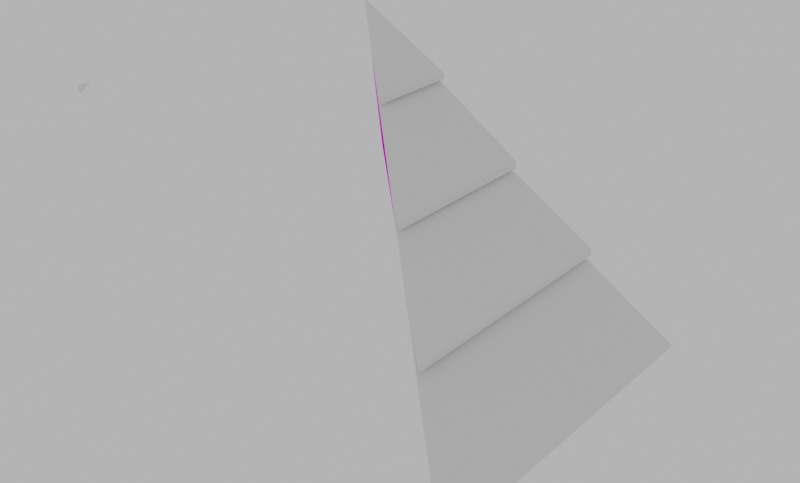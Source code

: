 # Source: Modular_Log_Cabin_Roof_Corner_02.blend  (saved by Blender 2.92.15; exported with 4.5.12 LTS)
import bpy
from mathutils import Matrix  # noqa: F401  (used for matrix-valued properties, if any)

bpy.ops.wm.read_factory_settings(use_empty=True)
scene = bpy.context.scene
scene.name = 'Scene'

# ---- images (referenced by path relative to the original .blend; pixels are not part of the script)
import os
ASSET_DIR = os.environ.get("B2B_ASSET_DIR", "")  # directory of the original .blend (textures are referenced by path, not embedded)
HERE = os.path.dirname(os.path.abspath(__file__))  # packed textures are extracted next to this script under _unpacked/

def load_image(name, relpath, width, height, colorspace="sRGB"):
    """Load a texture the original file referenced (path relative to the .blend, or extracted next to this script)."""
    p = next((c for c in (os.path.join(HERE, relpath), os.path.join(ASSET_DIR, relpath)) if relpath and os.path.exists(c)), "")
    if p:
        img = bpy.data.images.load(p, check_existing=True)
        img.name = name
    else:  # same state as the original file: an image datablock whose file is absent (Cycles renders it pink)
        img = bpy.data.images.new(name, width, height)
        img.source = "FILE"
        img.filepath = "//" + (relpath or name)
    img.colorspace_settings.name = colorspace
    return img
img_922f145fcca2d4dd87186af3a90c8d3a_jpg_003 = load_image('922f145fcca2d4dd87186af3a90c8d3a.jpg.003', '922f145fcca2d4dd87186af3a90c8d3a.jpg', 1024, 1024, 'sRGB')
img_mytree_pinus_rings_png_004 = load_image('MyTree_Pinus_Rings.png.004', 'MyTree_Pinus_Rings.png', 1024, 1024, 'sRGB')
img_922f145fcca2d4dd87186af3a90c8d3a_jpg_010 = load_image('922f145fcca2d4dd87186af3a90c8d3a.jpg.010', '922f145fcca2d4dd87186af3a90c8d3a.jpg', 1024, 1024, 'sRGB')
img_mytree_pinus_rings_png_011 = load_image('MyTree_Pinus_Rings.png.011', 'MyTree_Pinus_Rings.png', 1024, 1024, 'sRGB')

# ---- materials (node trees are filled in below, after node groups)
mat_enviroment__tree_01_bark_002 = bpy.data.materials.new('[Enviroment] Tree_01_Bark.002')
mat_enviroment__tree_01_bark_002.use_transparent_shadow = False
mat_enviroment__tree_01_woodrings_002 = bpy.data.materials.new('[Enviroment] Tree_01_WoodRings.002')
mat_enviroment__tree_01_woodrings_002.use_transparent_shadow = False
mat_enviroment__tree_01_bark_003 = bpy.data.materials.new('[Enviroment] Tree_01_Bark.003')
mat_enviroment__tree_01_bark_003.use_transparent_shadow = False
mat_enviroment__tree_01_woodrings_001 = bpy.data.materials.new('[Enviroment] Tree_01_WoodRings.001')
mat_enviroment__tree_01_woodrings_001.use_transparent_shadow = False

# ---- material node trees
mat_enviroment__tree_01_bark_002.use_nodes = True; mat_enviroment__tree_01_bark_002.node_tree.nodes.clear()
_N = mat_enviroment__tree_01_bark_002.node_tree.nodes; _L = mat_enviroment__tree_01_bark_002.node_tree.links
n0 = _N.new('ShaderNodeBsdfPrincipled'); n0.name = 'Principled BSDF'; n0.location = (10, 300)
n0.distribution = 'GGX'
n0.subsurface_method = 'BURLEY'
n0.inputs[2].default_value = 1.0
n0.inputs[3].default_value = 1.45
n0.inputs[13].default_value = 0.1955
n0.inputs[19].default_value = 0.1239
n0.inputs[20].default_value = 1.0
n0.inputs[27].default_value = (0.0, 0.0, 0.0, 1.0)
n0.inputs[28].default_value = 1.0
n1 = _N.new('ShaderNodeOutputMaterial'); n1.name = 'Material Output'; n1.location = (300, 300)
n2 = _N.new('ShaderNodeTexImage'); n2.name = 'Image Texture'; n2.location = (-327, 296)
n2.image = img_922f145fcca2d4dd87186af3a90c8d3a_jpg_003
_L.new(n0.outputs[0], n1.inputs[0])
_L.new(n2.outputs[0], n0.inputs[0])
n1.is_active_output = True
mat_enviroment__tree_01_woodrings_002.use_nodes = True; mat_enviroment__tree_01_woodrings_002.node_tree.nodes.clear()
_N = mat_enviroment__tree_01_woodrings_002.node_tree.nodes; _L = mat_enviroment__tree_01_woodrings_002.node_tree.links
n0 = _N.new('ShaderNodeBsdfPrincipled'); n0.name = 'Principled BSDF'; n0.location = (10, 300)
n0.distribution = 'GGX'
n0.subsurface_method = 'BURLEY'
n0.inputs[2].default_value = 1.0
n0.inputs[3].default_value = 1.45
n0.inputs[13].default_value = 0.0
n0.inputs[19].default_value = 0.25
n0.inputs[20].default_value = 0.5709
n0.inputs[27].default_value = (0.0, 0.0, 0.0, 1.0)
n0.inputs[28].default_value = 1.0
n1 = _N.new('ShaderNodeOutputMaterial'); n1.name = 'Material Output'; n1.location = (300, 300)
n2 = _N.new('ShaderNodeTexImage'); n2.name = 'Image Texture'; n2.location = (-381, 242)
n2.image = img_mytree_pinus_rings_png_004
_L.new(n0.outputs[0], n1.inputs[0])
_L.new(n2.outputs[0], n0.inputs[0])
n1.is_active_output = True
mat_enviroment__tree_01_bark_003.use_nodes = True; mat_enviroment__tree_01_bark_003.node_tree.nodes.clear()
_N = mat_enviroment__tree_01_bark_003.node_tree.nodes; _L = mat_enviroment__tree_01_bark_003.node_tree.links
n0 = _N.new('ShaderNodeBsdfPrincipled'); n0.name = 'Principled BSDF'; n0.location = (10, 300)
n0.distribution = 'GGX'
n0.subsurface_method = 'BURLEY'
n0.inputs[2].default_value = 1.0
n0.inputs[3].default_value = 1.45
n0.inputs[13].default_value = 0.1955
n0.inputs[19].default_value = 0.1239
n0.inputs[20].default_value = 1.0
n0.inputs[27].default_value = (0.0, 0.0, 0.0, 1.0)
n0.inputs[28].default_value = 1.0
n1 = _N.new('ShaderNodeOutputMaterial'); n1.name = 'Material Output'; n1.location = (300, 300)
n2 = _N.new('ShaderNodeTexImage'); n2.name = 'Image Texture'; n2.location = (-327, 296)
n2.image = img_922f145fcca2d4dd87186af3a90c8d3a_jpg_010
_L.new(n0.outputs[0], n1.inputs[0])
_L.new(n2.outputs[0], n0.inputs[0])
n1.is_active_output = True
mat_enviroment__tree_01_woodrings_001.use_nodes = True; mat_enviroment__tree_01_woodrings_001.node_tree.nodes.clear()
_N = mat_enviroment__tree_01_woodrings_001.node_tree.nodes; _L = mat_enviroment__tree_01_woodrings_001.node_tree.links
n0 = _N.new('ShaderNodeBsdfPrincipled'); n0.name = 'Principled BSDF'; n0.location = (10, 300)
n0.distribution = 'GGX'
n0.subsurface_method = 'BURLEY'
n0.inputs[2].default_value = 1.0
n0.inputs[3].default_value = 1.45
n0.inputs[13].default_value = 0.0
n0.inputs[19].default_value = 0.25
n0.inputs[20].default_value = 0.5709
n0.inputs[27].default_value = (0.0, 0.0, 0.0, 1.0)
n0.inputs[28].default_value = 1.0
n1 = _N.new('ShaderNodeOutputMaterial'); n1.name = 'Material Output'; n1.location = (300, 300)
n2 = _N.new('ShaderNodeTexImage'); n2.name = 'Image Texture'; n2.location = (-381, 242)
n2.image = img_mytree_pinus_rings_png_011
_L.new(n0.outputs[0], n1.inputs[0])
_L.new(n2.outputs[0], n0.inputs[0])
n1.is_active_output = True

# ---- world
world_world = bpy.data.worlds.new('World'); scene.world = world_world
world_world.use_nodes = True; world_world.node_tree.nodes.clear()
_N = world_world.node_tree.nodes; _L = world_world.node_tree.links
n0 = _N.new('ShaderNodeOutputWorld'); n0.name = 'World Output'; n0.location = (300, 300)
n1 = _N.new('ShaderNodeBackground'); n1.name = 'Background'; n1.location = (10, 300)
n1.inputs[0].default_value = (0.5277, 0.5277, 0.5277, 1.0)
_L.new(n1.outputs[0], n0.inputs[0])
n0.is_active_output = True
world_world.color = (0.05088, 0.05088, 0.05088)
world_world.use_sun_shadow = False
world_world.sun_shadow_jitter_overblur = 0.0

# ---- meshes
me_circle_056 = bpy.data.meshes.new('Circle.056')
me_circle_056.from_pydata([(0.6757, -0.5851, -0.7117), (0.5631, -0.6946, -0.6328), (0.6, -0.7802, -0.4372), (0.7192, -0.7462, -0.3295), (0.8357, -0.6311, -0.334), (0.8463, -0.4841, -0.4492), (0.7715, -0.4606, -0.6218), (-0.9674, 0.8985, 0.5373), (-1.062, 0.7356, 0.6089), (-1.058, 0.6837, 0.7566), (-0.8816, 0.6951, 0.8703), (-0.7878, 0.8411, 0.877), (-0.7593, 0.9548, 0.7512), (-0.8378, 0.9744, 0.6045), (1.564, -1.654, -1.244), (1.66, -1.743, -1.328), (1.641, -1.742, -1.264), (1.595, -1.699, -1.224), (1.611, -1.652, -1.285), (1.649, -1.688, -1.319), (1.247, -0.9292, -0.9367), (1.154, -0.8485, -0.857), (1.199, -0.9343, -0.9369), (1.155, -0.8993, -0.9022), (1.206, -0.8807, -0.8433), (1.257, -0.9245, -0.8846), (0.8148, -0.8348, -0.4074), (0.8172, -0.7839, -0.3847), (0.7721, -0.7448, -0.3482), (0.7179, -0.7811, -0.372), (0.7622, -0.8264, -0.4153), (-0.5034, 0.3562, 0.6014), (-0.6139, 0.4557, 0.6862), (-0.4956, 0.4053, 0.6213), (-0.5514, 0.4608, 0.6668), (-0.6227, 0.4082, 0.6232), (-0.5766, 0.3649, 0.5855), (-0.7179, 0.8646, 0.5351), (-0.7229, 0.8886, 0.601), (-0.7759, 0.9355, 0.6404), (-0.8455, 0.9033, 0.5682), (-0.7881, 0.8531, 0.5248), (-1.184, 1.19, 1.107), (-1.091, 1.111, 1.031), (-1.147, 1.198, 1.051), (-1.103, 1.164, 1.012), (-1.142, 1.101, 1.058), (-1.18, 1.133, 1.09), (-1.394, 1.045, 0.923), (-1.279, 0.9407, 0.8268), (-1.364, 0.9972, 0.9426), (-1.302, 0.9369, 0.8939), (-1.277, 1.018, 0.8237), (-1.328, 1.07, 0.8652), (-1.374, 1.031, 0.905), (-1.358, 0.9957, 0.9188), (-1.316, 0.9532, 0.8851), (-1.298, 0.9602, 0.8399), (-1.298, 1.011, 0.8362), (-1.333, 1.047, 0.8647), (-1.372, 1.024, 0.8961), (-1.362, 0.9923, 0.9013), (-1.33, 0.9593, 0.8755), (-1.308, 0.9646, 0.8415), (-1.315, 1.005, 0.8368), (-1.342, 1.033, 0.8585), (-0.7388, 0.8826, 0.5475), (-0.7401, 0.9014, 0.5894), (-0.7746, 0.9322, 0.615), (-0.8127, 0.9536, 0.6105), (-0.8203, 0.9118, 0.5662), (-0.7832, 0.879, 0.5383), (-0.7444, 0.8909, 0.5503), (-0.7459, 0.9101, 0.582), (-0.773, 0.9342, 0.6021), (-0.8052, 0.9494, 0.602), (-0.809, 0.9179, 0.5634), (-0.7802, 0.8923, 0.5416), (-1.159, 1.175, 1.094), (-1.134, 1.178, 1.064), (-1.11, 1.16, 1.043), (-1.104, 1.128, 1.049), (-1.131, 1.124, 1.07), (-1.152, 1.141, 1.087), (-0.5244, 0.37, 0.6174), (-0.5208, 0.3989, 0.6347), (-0.5546, 0.4319, 0.6626), (-0.5947, 0.4333, 0.6719), (-0.598, 0.3991, 0.6361), (-0.5709, 0.3736, 0.6139), (0.7928, -0.8232, -0.3762), (0.7929, -0.7989, -0.3612), (0.7716, -0.7799, -0.3447), (0.7438, -0.7772, -0.3373), (0.7441, -0.7985, -0.3568), (0.765, -0.8205, -0.376), (1.619, -1.73, -1.317), (1.604, -1.73, -1.285), (1.583, -1.711, -1.267), (1.569, -1.684, -1.273), (1.591, -1.686, -1.298), (1.608, -1.702, -1.314), (1.233, -0.891, -0.9291), (1.209, -0.8878, -0.9306), (1.191, -0.8728, -0.9159), (1.187, -0.8517, -0.8901), (1.216, -0.864, -0.8872), (1.238, -0.8823, -0.9047), (-1.803, 1.557, 1.389), (-1.714, 1.658, 1.388), (-1.704, 1.661, 1.397), (-1.797, 1.508, 1.453), (-1.686, 1.609, 1.479), (1.985, -1.911, -1.404), (2.003, -1.981, -1.303), (2.086, -1.797, -1.405), (2.105, -1.874, -1.295), (2.111, -1.848, -1.316), (2.085, -1.787, -1.408), (-1.762, 1.625, 1.264), (-1.725, 1.593, 1.174), (-1.825, 1.471, 1.425), (-1.801, 1.38, 1.394), (-1.811, 1.44, 1.247), (-1.831, 1.511, 1.325), (-1.79, 1.512, 1.228), (-1.82, 1.55, 1.315), (-1.688, 1.63, 1.206), (-1.722, 1.664, 1.298), (-1.661, 1.683, 1.314), (-1.581, 1.664, 1.234), (-1.543, 1.667, 1.344), (-1.636, 1.685, 1.385), (-1.613, 1.676, 1.406), (-1.516, 1.656, 1.37), (-1.784, 1.405, 1.439), (-1.811, 1.491, 1.462), (-1.646, 1.403, 1.504), (-1.707, 1.489, 1.511), (-1.547, 1.538, 1.502), (-1.638, 1.583, 1.51), (-1.552, 1.565, 1.49), (-1.643, 1.605, 1.5), (1.952, -1.763, -1.463), (1.888, -1.697, -1.435), (1.917, -1.687, -1.447), (1.899, -1.902, -1.437), (1.953, -1.978, -1.32), (1.813, -1.91, -1.214), (1.803, -1.85, -1.361), (1.903, -1.9, -1.441), (1.83, -1.885, -1.169), (2.001, -1.983, -1.301), (2.031, -1.927, -1.199), (1.968, -1.887, -1.105), (2.117, -1.709, -1.3), (2.098, -1.634, -1.239), (2.067, -1.752, -1.106), (2.097, -1.859, -1.202), (2.061, -1.725, -1.118), (2.099, -1.839, -1.195), (2.09, -1.648, -1.238), (2.121, -1.744, -1.284), (1.926, -1.66, -1.402), (1.999, -1.739, -1.454), (2.033, -1.626, -1.374), (2.041, -1.67, -1.41), (2.071, -1.623, -1.264), (2.093, -1.704, -1.384)], [], [(46, 43, 81, 82), (53, 52, 58, 59), (37, 41, 71, 66), (36, 31, 84, 89), (24, 25, 107, 106), (16, 17, 98, 97), (27, 91, 90, 26), (59, 65, 60, 54), (51, 56, 57, 49), (50, 48, 54, 55), (53, 59, 54, 48), (52, 49, 57, 58), (51, 50, 55, 56), (63, 60, 65, 64), (57, 63, 64, 58), (56, 55, 61, 62), (58, 64, 65, 59), (56, 62, 63, 57), (55, 54, 60, 61), (66, 71, 77, 72), (40, 13, 69, 70), (38, 67, 68, 39), (40, 70, 71, 41), (39, 68, 69, 13), (38, 37, 66, 67), (72, 77, 76, 75), (70, 69, 75, 76), (67, 73, 74, 68), (70, 76, 77, 71), (68, 74, 75, 69), (67, 66, 72, 73), (78, 83, 82, 81), (44, 79, 80, 45), (46, 82, 83, 47), (43, 45, 80, 81), (44, 42, 78, 79), (47, 83, 78, 42), (84, 87, 88, 89), (35, 88, 87, 32), (34, 86, 85, 33), (35, 36, 89, 88), (34, 32, 87, 86), (33, 85, 84, 31), (90, 93, 94, 95), (30, 26, 90, 95), (29, 94, 93, 3), (28, 92, 91, 27), (29, 30, 95, 94), (28, 3, 93, 92), (96, 99, 100, 101), (18, 19, 101, 100), (17, 14, 99, 98), (16, 97, 96, 15), (19, 15, 96, 101), (18, 100, 99, 14), (102, 105, 106, 107), (23, 21, 105, 104), (20, 22, 103, 102), (20, 102, 107, 25), (24, 106, 105, 21), (23, 104, 103, 22), (93, 90, 91, 92), (99, 96, 97, 98), (105, 102, 103, 104), (87, 84, 85, 86), (72, 75, 74, 73), (81, 80, 79, 78), (63, 62, 61, 60), (128, 119, 126, 108, 109), (122, 9, 10, 137, 135), (120, 7, 8, 49, 52, 53, 48, 123, 125), (126, 124, 121, 136, 111, 108), (12, 13, 130, 131, 134), (132, 110, 112, 142, 133), (10, 11, 43, 46, 47, 42, 139, 137), (8, 9, 122, 123, 48, 50, 51, 49), (132, 129, 128, 109, 110), (42, 44, 45, 43, 11, 12, 134, 141, 139), (111, 136, 138, 140, 142, 112), (112, 110, 109, 108, 111), (115, 113, 146, 143, 164, 118), (29, 3, 2, 148, 151, 154, 26, 30), (2, 1, 14, 17, 16, 15, 149, 148), (114, 116, 158, 153, 152), (118, 164, 166, 168), (165, 20, 25, 24, 21, 6, 5, 156, 167), (159, 4, 3, 28, 27, 26, 154, 157), (115, 118, 168, 155, 162, 117), (113, 115, 117, 116, 114), (149, 15, 19, 18, 14, 1, 0, 144, 145), (161, 156, 5, 4, 159), (158, 116, 117, 162, 160), (125, 123, 124, 126), (123, 122, 121, 124), (120, 125, 126, 119), (130, 127, 128, 129), (119, 128, 127, 120), (134, 131, 132, 133), (131, 130, 129, 132), (135, 137, 138, 136), (137, 139, 140, 138), (139, 141, 142, 140), (122, 135, 136, 121), (141, 134, 133, 142), (13, 7, 120, 127, 130), (148, 149, 150, 147), (154, 151, 152, 153), (151, 148, 147, 152), (161, 159, 160, 162), (159, 157, 158, 160), (153, 158, 157, 154), (156, 161, 162, 155), (163, 165, 166, 164), (165, 167, 168, 166), (164, 143, 144, 163), (155, 168, 167, 156), (144, 0, 6, 21, 23, 22, 20, 165, 163), (11, 4, 5, 12), (12, 5, 6, 37, 38, 39, 13), (9, 2, 3, 31, 36, 35, 32, 10), (7, 0, 1, 8), (31, 3, 4, 11, 10, 32, 34, 33), (8, 1, 2, 9), (37, 6, 0, 7, 13, 40, 41), (147, 150, 114, 152), (146, 113, 114), (150, 146, 114), (149, 145, 150), (145, 146, 150), (145, 144, 146), (144, 143, 146)])
me_circle_056.polygons.foreach_set('material_index', [1, 1, 1, 1, 1, 1, 1, 1, 1, 1, 1, 1, 1, 1, 1, 1, 1, 1, 1, 1, 1, 1, 1, 1, 1, 1, 1, 1, 1, 1, 1, 1, 1, 1, 1, 1, 1, 1, 1, 1, 1, 1, 1, 1, 1, 1, 1, 1, 1, 1, 1, 1, 1, 1, 1, 1, 1, 1, 1, 1, 1, 1, 1, 1, 1, 1, 1, 1, 1, 0, 0, 1, 0, 1, 0, 0, 1, 0, 1, 1, 1, 0, 0, 1, 1, 0, 0, 1, 1, 0, 0, 1, 1, 1, 1, 1, 1, 1, 1, 1, 1, 1, 1, 1, 0, 1, 1, 1, 1, 1, 1, 1, 1, 1, 1, 1, 0, 0, 0, 0, 0, 0, 0, 0, 1, 1, 1, 1, 1, 1, 1])
_uv = me_circle_056.uv_layers.new(name='UVMap')
_uv.uv.foreach_set('vector', [0.4359, 0.4814, 0.4906, 0.4505, 0.4914, 0.4679, 0.4567, 0.4873, 0.4331, 0.5298, 0.4393, 0.4786, 0.4555, 0.4867, 0.4516, 0.5228, 0.4877, 0.4283, 0.5651, 0.4652, 0.5484, 0.4725, 0.4924, 0.4501, 0.4201, 0.4768, 0.4986, 0.4349, 0.4947, 0.4571, 0.4414, 0.4842, 0.4069, 0.5363, 0.4071, 0.4602, 0.4402, 0.4762, 0.4408, 0.518, 0.5815, 0.4663, 0.5876, 0.5433, 0.5551, 0.5225, 0.5517, 0.4787, 0.5603, 0.4684, 0.5298, 0.482, 0.4863, 0.4589, 0.4838, 0.4288, 0.4516, 0.5228, 0.4599, 0.5184, 0.5, 0.541, 0.5007, 0.5479, 0.552, 0.481, 0.5376, 0.4883, 0.4982, 0.4683, 0.5011, 0.4504, 0.5519, 0.5434, 0.5058, 0.5693, 0.5007, 0.5479, 0.536, 0.532, 0.4331, 0.5298, 0.4516, 0.5228, 0.5007, 0.5479, 0.5058, 0.5693, 0.4393, 0.4786, 0.5011, 0.4504, 0.4982, 0.4683, 0.4555, 0.4867, 0.552, 0.481, 0.5519, 0.5434, 0.536, 0.532, 0.5376, 0.4883, 0.4979, 0.4735, 0.5, 0.541, 0.4599, 0.5184, 0.4629, 0.4901, 0.4982, 0.4683, 0.4979, 0.4735, 0.4629, 0.4901, 0.4555, 0.4867, 0.5376, 0.4883, 0.536, 0.532, 0.5283, 0.5259, 0.5302, 0.4914, 0.4555, 0.4867, 0.4629, 0.4901, 0.4599, 0.5184, 0.4516, 0.5228, 0.5376, 0.4883, 0.5302, 0.4914, 0.4979, 0.4735, 0.4982, 0.4683, 0.536, 0.532, 0.5007, 0.5479, 0.5, 0.541, 0.5283, 0.5259, 0.4924, 0.4501, 0.5484, 0.4725, 0.5423, 0.4747, 0.4936, 0.4561, 0.5716, 0.5264, 0.4786, 0.5864, 0.4847, 0.553, 0.5525, 0.516, 0.4165, 0.471, 0.4411, 0.4775, 0.4402, 0.5212, 0.4135, 0.5348, 0.5716, 0.5264, 0.5525, 0.516, 0.5484, 0.4725, 0.5651, 0.4652, 0.4135, 0.5348, 0.4402, 0.5212, 0.4847, 0.553, 0.4786, 0.5864, 0.4165, 0.471, 0.4877, 0.4283, 0.4924, 0.4501, 0.4411, 0.4775, 0.4936, 0.4561, 0.5423, 0.4747, 0.5453, 0.5108, 0.4874, 0.5423, 0.5525, 0.516, 0.4847, 0.553, 0.4874, 0.5423, 0.5453, 0.5108, 0.4411, 0.4775, 0.4521, 0.4789, 0.4518, 0.5149, 0.4402, 0.5212, 0.5525, 0.516, 0.5453, 0.5108, 0.5423, 0.4747, 0.5484, 0.4725, 0.4402, 0.5212, 0.4518, 0.5149, 0.4874, 0.5423, 0.4847, 0.553, 0.4411, 0.4775, 0.4924, 0.4501, 0.4936, 0.4561, 0.4521, 0.4789, 0.4815, 0.5395, 0.4515, 0.5145, 0.4567, 0.4873, 0.4914, 0.4679, 0.538, 0.5276, 0.5201, 0.5148, 0.5252, 0.4862, 0.5445, 0.4805, 0.4359, 0.4814, 0.4567, 0.4873, 0.4515, 0.5145, 0.4257, 0.529, 0.4906, 0.4505, 0.5445, 0.4805, 0.5252, 0.4862, 0.4914, 0.4679, 0.538, 0.5276, 0.4749, 0.5692, 0.4815, 0.5395, 0.5201, 0.5148, 0.4257, 0.529, 0.4515, 0.5145, 0.4815, 0.5395, 0.4749, 0.5692, 0.4947, 0.4571, 0.4959, 0.551, 0.4422, 0.5192, 0.4414, 0.4842, 0.4204, 0.5302, 0.4422, 0.5192, 0.4959, 0.551, 0.5003, 0.5799, 0.565, 0.5362, 0.5388, 0.5229, 0.5338, 0.4767, 0.5564, 0.4651, 0.4204, 0.5302, 0.4201, 0.4768, 0.4414, 0.4842, 0.4422, 0.5192, 0.565, 0.5362, 0.5003, 0.5799, 0.4959, 0.551, 0.5388, 0.5229, 0.5564, 0.4651, 0.5338, 0.4767, 0.4947, 0.4571, 0.4986, 0.4349, 0.4863, 0.4589, 0.4915, 0.5436, 0.4494, 0.5188, 0.4429, 0.4811, 0.4114, 0.4676, 0.4838, 0.4288, 0.4863, 0.4589, 0.4429, 0.4811, 0.4218, 0.5367, 0.4494, 0.5188, 0.4915, 0.5436, 0.4932, 0.5811, 0.5637, 0.5359, 0.5311, 0.5179, 0.5298, 0.482, 0.5603, 0.4684, 0.4218, 0.5367, 0.4114, 0.4676, 0.4429, 0.4811, 0.4494, 0.5188, 0.5637, 0.5359, 0.4932, 0.5811, 0.4915, 0.5436, 0.5311, 0.5179, 0.4861, 0.4451, 0.4913, 0.5504, 0.4411, 0.5139, 0.4397, 0.4776, 0.4138, 0.5282, 0.4124, 0.4648, 0.4397, 0.4776, 0.4411, 0.5139, 0.5876, 0.5433, 0.4896, 0.5876, 0.4913, 0.5504, 0.5551, 0.5225, 0.5815, 0.4663, 0.5517, 0.4787, 0.4861, 0.4451, 0.4807, 0.4124, 0.4124, 0.4648, 0.4807, 0.4124, 0.4861, 0.4451, 0.4397, 0.4776, 0.4138, 0.5282, 0.4411, 0.5139, 0.4913, 0.5504, 0.4896, 0.5876, 0.4975, 0.4559, 0.4925, 0.5488, 0.4408, 0.518, 0.4402, 0.4762, 0.5682, 0.5289, 0.4898, 0.588, 0.4925, 0.5488, 0.5425, 0.5136, 0.498, 0.4267, 0.568, 0.4629, 0.5428, 0.4782, 0.4975, 0.4559, 0.498, 0.4267, 0.4975, 0.4559, 0.4402, 0.4762, 0.4071, 0.4602, 0.4069, 0.5363, 0.4408, 0.518, 0.4925, 0.5488, 0.4898, 0.588, 0.5682, 0.5289, 0.5425, 0.5136, 0.5428, 0.4782, 0.568, 0.4629, 0.4915, 0.5436, 0.4863, 0.4589, 0.5298, 0.482, 0.5311, 0.5179, 0.4913, 0.5504, 0.4861, 0.4451, 0.5517, 0.4787, 0.5551, 0.5225, 0.4925, 0.5488, 0.4975, 0.4559, 0.5428, 0.4782, 0.5425, 0.5136, 0.4959, 0.551, 0.4947, 0.4571, 0.5338, 0.4767, 0.5388, 0.5229, 0.4936, 0.4561, 0.4874, 0.5423, 0.4518, 0.5149, 0.4521, 0.4789, 0.4914, 0.4679, 0.5252, 0.4862, 0.5201, 0.5148, 0.4815, 0.5395, 0.4979, 0.4735, 0.5302, 0.4914, 0.5283, 0.5259, 0.5, 0.541, 0.5991, 0.6987, 0.5052, 0.7549, 0.3423, 0.6722, 0.3702, 0.5517, 0.601, 0.5518, -0.3953, -1.945, -0.3953, -0.9208, -0.638, -0.9208, -0.638, -1.945, -0.3857, -1.945, 0.08166, -1.945, 0.08166, -0.9208, -0.1567, -0.9208, -0.1567, -1.304, -0.04823, -1.352, -0.03962, -1.44, -0.1567, -1.509, -0.1567, -1.945, -0.0239, -1.945, 0.3423, 0.6722, 0.2802, 0.6413, 0.2352, 0.459, 0.2766, 0.4048, 0.3138, 0.4188, 0.3702, 0.5517, 0.5197, -0.9208, 0.3119, -0.9208, 0.3119, -1.945, 0.494, -1.945, 0.5197, -1.945, 0.724, 0.5185, 0.6143, 0.533, 0.5687, 0.3632, 0.6116, 0.298, 0.737, 0.4649, 0.99, -0.9208, 0.7758, -0.9208, 0.7758, -1.409, 0.8131, -1.456, 0.8158, -1.519, 0.7758, -1.568, 0.7758, -1.945, 0.99, -1.945, -0.1567, -0.9208, -0.3953, -0.9208, -0.3953, -1.945, -0.1567, -1.945, -0.1567, -1.509, -0.1879, -1.466, -0.195, -1.36, -0.1567, -1.304, 0.724, 0.5185, 0.6937, 0.6434, 0.5991, 0.6987, 0.601, 0.5518, 0.6143, 0.533, 0.7758, -1.568, 0.7048, -1.515, 0.6974, -1.443, 0.7758, -1.409, 0.7758, -0.9208, 0.5197, -0.9208, 0.5197, -1.945, 0.7394, -1.945, 0.7758, -1.945, 0.3138, 0.4188, 0.2766, 0.4048, 0.3917, 0.2566, 0.589, 0.2679, 0.6116, 0.298, 0.5687, 0.3632, 0.5687, 0.3632, 0.6143, 0.533, 0.601, 0.5518, 0.3702, 0.5517, 0.3138, 0.4188, 0.5917, 0.4336, 0.3431, 0.4336, 0.2601, 0.3284, 0.4885, 0.2486, 0.5695, 0.2782, 0.6035, 0.422, -0.638, 1.652, -0.638, 1.607, -0.3953, 1.599, -0.3953, 2.945, -0.5376, 2.945, -0.638, 2.945, -0.638, 1.763, -0.6113, 1.731, -0.3953, 1.599, -0.1567, 1.599, -0.1567, 2.752, -0.2505, 2.789, -0.2527, 2.867, -0.197, 2.918, -0.1991, 2.945, -0.3953, 2.945, 0.2743, 0.624, 0.5179, 0.6412, 0.5261, 0.7581, 0.3706, 0.7573, 0.2706, 0.6259, 0.6035, 0.422, 0.5695, 0.2782, 0.6988, 0.3293, 0.7127, 0.4169, 0.3119, 2.945, 0.3119, 2.405, 0.3426, 2.373, 0.3412, 2.288, 0.3119, 2.239, 0.3119, 1.599, 0.5197, 1.6, 0.5197, 2.945, 0.3848, 2.945, 0.7758, 2.945, 0.7758, 1.6, 0.99, 1.6, 0.9464, 1.675, 0.9447, 1.747, 0.99, 1.788, 0.99, 2.945, 0.8306, 2.945, 0.5917, 0.4336, 0.6035, 0.422, 0.7127, 0.4169, 0.732, 0.5512, 0.6931, 0.5957, 0.5551, 0.6009, 0.3431, 0.4336, 0.5917, 0.4336, 0.5551, 0.6009, 0.5179, 0.6412, 0.2743, 0.624, -0.1991, 2.945, -0.197, 2.918, -0.1507, 2.874, -0.1478, 2.807, -0.1567, 2.752, -0.1567, 1.599, 0.08166, 1.599, 0.08166, 2.945, -0.1941, 2.945, 0.5289, 2.945, 0.5197, 2.945, 0.5197, 1.6, 0.7758, 1.6, 0.7758, 2.945, 0.5261, 0.7581, 0.5179, 0.6412, 0.5551, 0.6009, 0.6931, 0.5957, 0.5521, 0.7587, 0.3036, 0.8029, 0.1698, 0.7372, 0.2471, 0.6631, 0.3192, 0.6989, 0.1698, 0.7372, 0.09223, 0.4244, 0.1949, 0.4515, 0.2471, 0.6631, 0.5101, 0.9057, 0.3036, 0.8029, 0.3192, 0.6989, 0.5082, 0.795, 0.8043, 0.7326, 0.6133, 0.8442, 0.6173, 0.7297, 0.7271, 0.6655, 0.5082, 0.795, 0.6173, 0.7297, 0.6133, 0.8442, 0.5101, 0.9057, 0.8762, 0.4322, 0.8583, 0.5074, 0.7622, 0.5205, 0.7773, 0.4583, 0.8583, 0.5074, 0.8043, 0.7326, 0.7271, 0.6655, 0.7622, 0.5205, 0.1508, 0.3479, 0.3286, 0.1217, 0.3766, 0.2166, 0.2429, 0.3885, 0.3286, 0.1217, 0.6589, 0.1398, 0.6055, 0.2297, 0.3766, 0.2166, 0.6589, 0.1398, 0.6914, 0.1832, 0.6318, 0.2646, 0.6055, 0.2297, 0.09223, 0.4244, 0.1508, 0.3479, 0.2429, 0.3885, 0.1949, 0.4515, 0.6914, 0.1832, 0.8762, 0.4322, 0.7773, 0.4583, 0.6318, 0.2646, 0.3119, -0.9208, 0.08166, -0.9208, 0.08166, -1.945, 0.2045, -1.945, 0.3119, -1.945, 0.09678, 0.6083, 0.165, 0.2347, 0.2299, 0.2923, 0.179, 0.5785, 0.3054, 0.8792, 0.1584, 0.6862, 0.2332, 0.6478, 0.3513, 0.803, 0.1584, 0.6862, 0.09678, 0.6083, 0.179, 0.5785, 0.2332, 0.6478, 0.8304, 0.6041, 0.5924, 0.8815, 0.5654, 0.8046, 0.7317, 0.6123, 0.5924, 0.8815, 0.5366, 0.8798, 0.5347, 0.8038, 0.5654, 0.8046, 0.3513, 0.803, 0.5347, 0.8038, 0.5366, 0.8798, 0.3054, 0.8792, 0.8519, 0.5799, 0.8304, 0.6041, 0.7317, 0.6123, 0.7776, 0.5598, 0.555, 0.1541, 0.8034, 0.2544, 0.7384, 0.2979, 0.5859, 0.2377, 0.8034, 0.2544, 0.828, 0.4075, 0.7548, 0.4013, 0.7384, 0.2979, 0.5859, 0.2377, 0.4903, 0.2027, 0.4816, 0.1263, 0.555, 0.1541, 0.7776, 0.5598, 0.7548, 0.4013, 0.828, 0.4075, 0.8519, 0.5799, 0.08166, 2.945, 0.08166, 1.599, 0.3119, 1.599, 0.3119, 2.239, 0.2324, 2.299, 0.2344, 2.369, 0.3119, 2.405, 0.3119, 2.945, 0.09133, 2.945, 0.7758, -0.9208, 0.7758, 1.6, 0.5197, 1.6, 0.5197, -0.9208, 0.5197, -0.9208, 0.5197, 1.6, 0.3119, 1.599, 0.3119, -0.7257, 0.3774, -0.7831, 0.3753, -0.8694, 0.3119, -0.9208, -0.3953, -0.9208, -0.3953, 1.599, -0.638, 1.607, -0.638, -0.342, -0.5234, -0.3857, -0.5239, -0.4619, -0.638, -0.5188, -0.638, -0.9208, 0.08166, -0.9208, 0.08166, 1.599, -0.1567, 1.599, -0.1567, -0.9208, 0.99, -0.3151, 0.99, 1.6, 0.7758, 1.6, 0.7758, -0.9208, 0.99, -0.9208, 0.99, -0.4931, 0.9289, -0.4439, 0.9341, -0.3496, -0.1567, -0.9208, -0.1567, 1.599, -0.3953, 1.599, -0.3953, -0.9208, 0.3119, -0.7257, 0.3119, 1.599, 0.08166, 1.599, 0.08166, -0.9208, 0.3119, -0.9208, 0.2357, -0.8596, 0.236, -0.7675, 0.2247, 0.5671, 0.2678, 0.3245, 0.2743, 0.624, 0.2706, 0.6259, 0.2601, 0.3284, 0.3431, 0.4336, 0.2743, 0.624, 0.2678, 0.3245, 0.2601, 0.3284, 0.2743, 0.624, 0.165, 0.2347, 0.1718, 0.233, 0.2299, 0.2923, 0.1718, 0.233, 0.2208, 0.2969, 0.2299, 0.2923, 0.1718, 0.233, 0.4816, 0.1263, 0.2208, 0.2969, 0.4816, 0.1263, 0.4903, 0.2027, 0.2208, 0.2969])
me_circle_056.materials.append(mat_enviroment__tree_01_bark_002)
me_circle_056.materials.append(mat_enviroment__tree_01_woodrings_002)
me_circle_056.use_remesh_fix_poles = True
me_circle_056.use_remesh_preserve_attributes = False
me_circle_056.use_mirror_vertex_groups = False
me_circle_056.update()
me_circle_071 = bpy.data.meshes.new('Circle.071')
me_circle_071.from_pydata([(-0.05386, -0.6261, -0.05859), (0.02716, -0.6658, -0.08184), (0.1074, -0.6872, -0.01021), (0.1046, -0.6855, 0.07183), (0.0403, -0.6766, 0.1224), (-0.05019, -0.6917, 0.1007), (-0.09395, -0.6706, 0.01763), (-0.06584, -1.14, -0.06374), (0.03201, -1.134, -0.08739), (0.09202, -1.148, -0.03789), (0.08744, -1.087, 0.06001), (0.01798, -1.108, 0.1104), (-0.06477, -1.112, 0.08707), (-0.09887, -1.124, 0.01093), (0.02272, -0.2993, -0.1043), (0.02198, -0.1749, -0.1074), (0.04101, -0.2108, -0.09188), (0.0414, -0.2708, -0.09037), (0.004114, -0.2594, -0.1015), (0.003982, -0.2089, -0.1028), (-0.1078, -0.3827, 0.009645), (-0.1054, -0.4999, 0.0115), (-0.09881, -0.4049, -0.007881), (-0.09726, -0.4574, -0.00813), (-0.09664, -0.4638, 0.03168), (-0.09759, -0.4006, 0.03156), (0.1053, -0.564, 0.07081), (0.09063, -0.5954, 0.08418), (0.09129, -0.6514, 0.08431), (0.1075, -0.6529, 0.05361), (0.1076, -0.5917, 0.05031), (0.09017, -0.849, 0.05976), (0.08909, -0.986, 0.05889), (0.07466, -0.8756, 0.07394), (0.07273, -0.9483, 0.07487), (0.09275, -0.943, 0.02987), (0.09331, -0.8842, 0.02927), (-0.0984, -0.976, 0.009032), (-0.08992, -1.016, 0.03193), (-0.09043, -1.081, 0.03104), (-0.08633, -1.073, -0.02119), (-0.08619, -1.003, -0.02041), (0.02026, -1.426, 0.1106), (0.01835, -1.311, 0.1103), (-0.003408, -1.388, 0.1053), (-0.006428, -1.334, 0.1046), (0.03682, -1.343, 0.1008), (0.03771, -1.391, 0.1008), (0.03129, -1.37, -0.08121), (0.03069, -1.223, -0.08302), (0.05126, -1.34, -0.06852), (0.05331, -1.261, -0.0687), (-0.001191, -1.257, -0.07621), (-0.003699, -1.324, -0.07507), (0.02931, -1.346, -0.08162), (0.04469, -1.327, -0.07454), (0.0466, -1.272, -0.07527), (0.02918, -1.248, -0.08347), (0.007925, -1.269, -0.07994), (0.006178, -1.315, -0.07912), (0.02947, -1.338, -0.08449), (0.04196, -1.32, -0.08206), (0.04359, -1.278, -0.08271), (0.02936, -1.255, -0.08614), (0.01298, -1.276, -0.08641), (0.01163, -1.311, -0.08583), (-0.09924, -1.0, 0.007528), (-0.09552, -1.026, 0.02312), (-0.09599, -1.069, 0.02254), (-0.1001, -1.096, 0.009497), (-0.09394, -1.063, -0.01218), (-0.0937, -1.018, -0.01165), (-0.101, -1.008, 0.007281), (-0.1001, -1.03, 0.01937), (-0.1004, -1.064, 0.0189), (-0.1018, -1.087, 0.00886), (-0.09878, -1.059, -0.008548), (-0.09854, -1.023, -0.008179), (0.0193, -1.401, 0.1139), (0.006182, -1.377, 0.1128), (0.004479, -1.348, 0.1124), (0.01786, -1.333, 0.1133), (0.029, -1.353, 0.1104), (0.02955, -1.379, 0.1106), (0.09196, -0.8727, 0.05909), (0.08447, -0.8911, 0.06895), (0.08362, -0.9349, 0.06961), (0.09142, -0.96, 0.05873), (0.0961, -0.9315, 0.04212), (0.09644, -0.8968, 0.04176), (0.1122, -0.5934, 0.07474), (0.1064, -0.6106, 0.08218), (0.1063, -0.6369, 0.08207), (0.1113, -0.6555, 0.07497), (0.1146, -0.6376, 0.06646), (0.1152, -0.6089, 0.06526), (0.02588, -0.2063, -0.1167), (0.03656, -0.2269, -0.1112), (0.03677, -0.2541, -0.1104), (0.02619, -0.2708, -0.1149), (0.01715, -0.2488, -0.1162), (0.01704, -0.2258, -0.1168), (-0.119, -0.4106, 0.01081), (-0.1171, -0.4238, 0.002122), (-0.1166, -0.4459, 0.002149), (-0.1177, -0.4677, 0.01176), (-0.1163, -0.4487, 0.02165), (-0.1168, -0.4219, 0.02172), (0.02433, -1.618, -0.0159), (-0.02941, -1.618, 0.02499), (-0.02933, -1.618, 0.03153), (0.06001, -1.618, 0.003699), (0.01009, -1.618, 0.06126), (0.02106, 0.1001, -0.03347), (0.07322, 0.1003, 0.0002844), (-0.03942, 0.1001, 0.01256), (0.01715, 0.1003, 0.04959), (0.0005826, 0.1003, 0.04664), (-0.04443, 0.09631, 0.01194), (-0.04155, -1.577, -0.03724), (-0.05808, -1.507, -0.0582), (0.07148, -1.605, -0.01919), (0.09603, -1.538, -0.02967), (0.03479, -1.51, -0.07783), (0.03011, -1.586, -0.05181), (-0.001654, -1.525, -0.07), (0.0104, -1.594, -0.04768), (-0.06981, -1.518, -0.03063), (-0.05388, -1.588, -0.008056), (-0.06654, -1.572, 0.02102), (-0.09183, -1.49, 0.01995), (-0.06976, -1.516, 0.0714), (-0.05241, -1.589, 0.05421), (-0.04636, -1.582, 0.06845), (-0.06238, -1.508, 0.08857), (0.09545, -1.559, -0.006039), (0.07104, -1.622, 0.0002234), (0.09283, -1.513, 0.06452), (0.06935, -1.587, 0.05363), (0.02393, -1.524, 0.1115), (0.0215, -1.595, 0.08607), (0.01107, -1.534, 0.1081), (0.01114, -1.603, 0.08339), (-0.0487, 0.03918, -0.05173), (-0.05808, -0.03521, -0.0582), (-0.06969, -0.0202, -0.05164), (0.02172, 0.06525, -0.07452), (0.0747, 0.08031, -0.02281), (0.09603, -0.06625, -0.02967), (0.03479, -0.03844, -0.07783), (0.01911, 0.06806, -0.07405), (0.09545, -0.08685, -0.006039), (0.07446, 0.09945, 4.091e-05), (0.07455, 0.04767, 0.05067), (0.09283, -0.04138, 0.06452), (-0.05166, 0.03275, 0.06728), (-0.06238, -0.0361, 0.08857), (0.02393, -0.05213, 0.1115), (0.03687, 0.05192, 0.07965), (0.01107, -0.06214, 0.1081), (0.03065, 0.04082, 0.08462), (-0.05557, -0.03466, 0.08472), (-0.03392, 0.04468, 0.07093), (-0.06981, -0.04603, -0.03063), (-0.0629, 0.04892, -0.02948), (-0.09183, -0.01817, 0.01995), (-0.08484, 0.02098, 0.006928), (-0.06976, -0.04454, 0.0714), (-0.07194, 0.05242, 0.03089)], [], [(46, 43, 81, 82), (53, 52, 58, 59), (37, 41, 71, 66), (36, 31, 84, 89), (24, 25, 107, 106), (16, 17, 98, 97), (27, 91, 90, 26), (59, 65, 60, 54), (51, 56, 57, 49), (50, 48, 54, 55), (53, 59, 54, 48), (52, 49, 57, 58), (51, 50, 55, 56), (63, 60, 65, 64), (57, 63, 64, 58), (56, 55, 61, 62), (58, 64, 65, 59), (56, 62, 63, 57), (55, 54, 60, 61), (66, 71, 77, 72), (40, 13, 69, 70), (38, 67, 68, 39), (40, 70, 71, 41), (39, 68, 69, 13), (38, 37, 66, 67), (72, 77, 76, 75), (70, 69, 75, 76), (67, 73, 74, 68), (70, 76, 77, 71), (68, 74, 75, 69), (67, 66, 72, 73), (78, 83, 82, 81), (44, 79, 80, 45), (46, 82, 83, 47), (43, 45, 80, 81), (44, 42, 78, 79), (47, 83, 78, 42), (84, 87, 88, 89), (35, 88, 87, 32), (34, 86, 85, 33), (35, 36, 89, 88), (34, 32, 87, 86), (33, 85, 84, 31), (90, 93, 94, 95), (30, 26, 90, 95), (29, 94, 93, 3), (28, 92, 91, 27), (29, 30, 95, 94), (28, 3, 93, 92), (96, 99, 100, 101), (18, 19, 101, 100), (17, 14, 99, 98), (16, 97, 96, 15), (19, 15, 96, 101), (18, 100, 99, 14), (102, 105, 106, 107), (23, 21, 105, 104), (20, 22, 103, 102), (20, 102, 107, 25), (24, 106, 105, 21), (23, 104, 103, 22), (93, 90, 91, 92), (99, 96, 97, 98), (105, 102, 103, 104), (87, 84, 85, 86), (72, 75, 74, 73), (81, 80, 79, 78), (63, 62, 61, 60), (128, 119, 126, 108, 109), (122, 9, 10, 137, 135), (120, 7, 8, 49, 52, 53, 48, 123, 125), (126, 124, 121, 136, 111, 108), (12, 13, 130, 131, 134), (132, 110, 112, 142, 133), (10, 11, 43, 46, 47, 42, 139, 137), (8, 9, 122, 123, 48, 50, 51, 49), (132, 129, 128, 109, 110), (42, 44, 45, 43, 11, 12, 134, 141, 139), (111, 136, 138, 140, 142, 112), (112, 110, 109, 108, 111), (115, 113, 146, 143, 164, 118), (29, 3, 2, 148, 151, 154, 26, 30), (2, 1, 14, 17, 16, 15, 149, 148), (114, 116, 158, 153, 152), (118, 164, 166, 168), (165, 20, 25, 24, 21, 6, 5, 156, 167), (159, 4, 3, 28, 27, 26, 154, 157), (115, 118, 168, 155, 162, 117), (113, 115, 117, 116, 114), (149, 15, 19, 18, 14, 1, 0, 144, 145), (161, 156, 5, 4, 159), (158, 116, 117, 162, 160), (125, 123, 124, 126), (123, 122, 121, 124), (120, 125, 126, 119), (130, 127, 128, 129), (119, 128, 127, 120), (134, 131, 132, 133), (131, 130, 129, 132), (135, 137, 138, 136), (137, 139, 140, 138), (139, 141, 142, 140), (122, 135, 136, 121), (141, 134, 133, 142), (13, 7, 120, 127, 130), (148, 149, 150, 147), (154, 151, 152, 153), (151, 148, 147, 152), (161, 159, 160, 162), (159, 157, 158, 160), (153, 158, 157, 154), (156, 161, 162, 155), (163, 165, 166, 164), (165, 167, 168, 166), (164, 143, 144, 163), (155, 168, 167, 156), (144, 0, 6, 21, 23, 22, 20, 165, 163), (11, 4, 5, 12), (12, 5, 6, 37, 38, 39, 13), (9, 2, 3, 31, 36, 35, 32, 10), (7, 0, 1, 8), (31, 3, 4, 11, 10, 32, 34, 33), (8, 1, 2, 9), (37, 6, 0, 7, 13, 40, 41), (147, 150, 114, 152), (146, 113, 114), (150, 146, 114), (149, 145, 150), (145, 146, 150), (145, 144, 146), (144, 143, 146)])
me_circle_071.polygons.foreach_set('material_index', [1, 1, 1, 1, 1, 1, 1, 1, 1, 1, 1, 1, 1, 1, 1, 1, 1, 1, 1, 1, 1, 1, 1, 1, 1, 1, 1, 1, 1, 1, 1, 1, 1, 1, 1, 1, 1, 1, 1, 1, 1, 1, 1, 1, 1, 1, 1, 1, 1, 1, 1, 1, 1, 1, 1, 1, 1, 1, 1, 1, 1, 1, 1, 1, 1, 1, 1, 1, 1, 0, 0, 1, 0, 1, 0, 0, 1, 0, 1, 1, 1, 0, 0, 1, 1, 0, 0, 1, 1, 0, 0, 1, 1, 1, 1, 1, 1, 1, 1, 1, 1, 1, 1, 1, 0, 1, 1, 1, 1, 1, 1, 1, 1, 1, 1, 1, 0, 0, 0, 0, 0, 0, 0, 0, 1, 1, 1, 1, 1, 1, 1])
_uv = me_circle_071.uv_layers.new(name='UVMap')
_uv.uv.foreach_set('vector', [0.4359, 0.4814, 0.4906, 0.4505, 0.4914, 0.4679, 0.4567, 0.4873, 0.4331, 0.5298, 0.4393, 0.4786, 0.4555, 0.4867, 0.4516, 0.5228, 0.4877, 0.4283, 0.5651, 0.4652, 0.5484, 0.4725, 0.4924, 0.4501, 0.4201, 0.4768, 0.4986, 0.4349, 0.4947, 0.4571, 0.4414, 0.4842, 0.4069, 0.5363, 0.4071, 0.4602, 0.4402, 0.4762, 0.4408, 0.518, 0.5815, 0.4663, 0.5876, 0.5433, 0.5551, 0.5225, 0.5517, 0.4787, 0.5603, 0.4684, 0.5298, 0.482, 0.4863, 0.4589, 0.4838, 0.4288, 0.4516, 0.5228, 0.4599, 0.5184, 0.5, 0.541, 0.5007, 0.5479, 0.552, 0.481, 0.5376, 0.4883, 0.4982, 0.4683, 0.5011, 0.4504, 0.5519, 0.5434, 0.5058, 0.5693, 0.5007, 0.5479, 0.536, 0.532, 0.4331, 0.5298, 0.4516, 0.5228, 0.5007, 0.5479, 0.5058, 0.5693, 0.4393, 0.4786, 0.5011, 0.4504, 0.4982, 0.4683, 0.4555, 0.4867, 0.552, 0.481, 0.5519, 0.5434, 0.536, 0.532, 0.5376, 0.4883, 0.4979, 0.4735, 0.5, 0.541, 0.4599, 0.5184, 0.4629, 0.4901, 0.4982, 0.4683, 0.4979, 0.4735, 0.4629, 0.4901, 0.4555, 0.4867, 0.5376, 0.4883, 0.536, 0.532, 0.5283, 0.5259, 0.5302, 0.4914, 0.4555, 0.4867, 0.4629, 0.4901, 0.4599, 0.5184, 0.4516, 0.5228, 0.5376, 0.4883, 0.5302, 0.4914, 0.4979, 0.4735, 0.4982, 0.4683, 0.536, 0.532, 0.5007, 0.5479, 0.5, 0.541, 0.5283, 0.5259, 0.4924, 0.4501, 0.5484, 0.4725, 0.5423, 0.4747, 0.4936, 0.4561, 0.5716, 0.5264, 0.4786, 0.5864, 0.4847, 0.553, 0.5525, 0.516, 0.4165, 0.471, 0.4411, 0.4775, 0.4402, 0.5212, 0.4135, 0.5348, 0.5716, 0.5264, 0.5525, 0.516, 0.5484, 0.4725, 0.5651, 0.4652, 0.4135, 0.5348, 0.4402, 0.5212, 0.4847, 0.553, 0.4786, 0.5864, 0.4165, 0.471, 0.4877, 0.4283, 0.4924, 0.4501, 0.4411, 0.4775, 0.4936, 0.4561, 0.5423, 0.4747, 0.5453, 0.5108, 0.4874, 0.5423, 0.5525, 0.516, 0.4847, 0.553, 0.4874, 0.5423, 0.5453, 0.5108, 0.4411, 0.4775, 0.4521, 0.4789, 0.4518, 0.5149, 0.4402, 0.5212, 0.5525, 0.516, 0.5453, 0.5108, 0.5423, 0.4747, 0.5484, 0.4725, 0.4402, 0.5212, 0.4518, 0.5149, 0.4874, 0.5423, 0.4847, 0.553, 0.4411, 0.4775, 0.4924, 0.4501, 0.4936, 0.4561, 0.4521, 0.4789, 0.4815, 0.5395, 0.4515, 0.5145, 0.4567, 0.4873, 0.4914, 0.4679, 0.538, 0.5276, 0.5201, 0.5148, 0.5252, 0.4862, 0.5445, 0.4805, 0.4359, 0.4814, 0.4567, 0.4873, 0.4515, 0.5145, 0.4257, 0.529, 0.4906, 0.4505, 0.5445, 0.4805, 0.5252, 0.4862, 0.4914, 0.4679, 0.538, 0.5276, 0.4749, 0.5692, 0.4815, 0.5395, 0.5201, 0.5148, 0.4257, 0.529, 0.4515, 0.5145, 0.4815, 0.5395, 0.4749, 0.5692, 0.4947, 0.4571, 0.4959, 0.551, 0.4422, 0.5192, 0.4414, 0.4842, 0.4204, 0.5302, 0.4422, 0.5192, 0.4959, 0.551, 0.5003, 0.5799, 0.565, 0.5362, 0.5388, 0.5229, 0.5338, 0.4767, 0.5564, 0.4651, 0.4204, 0.5302, 0.4201, 0.4768, 0.4414, 0.4842, 0.4422, 0.5192, 0.565, 0.5362, 0.5003, 0.5799, 0.4959, 0.551, 0.5388, 0.5229, 0.5564, 0.4651, 0.5338, 0.4767, 0.4947, 0.4571, 0.4986, 0.4349, 0.4863, 0.4589, 0.4915, 0.5436, 0.4494, 0.5188, 0.4429, 0.4811, 0.4114, 0.4676, 0.4838, 0.4288, 0.4863, 0.4589, 0.4429, 0.4811, 0.4218, 0.5367, 0.4494, 0.5188, 0.4915, 0.5436, 0.4932, 0.5811, 0.5637, 0.5359, 0.5311, 0.5179, 0.5298, 0.482, 0.5603, 0.4684, 0.4218, 0.5367, 0.4114, 0.4676, 0.4429, 0.4811, 0.4494, 0.5188, 0.5637, 0.5359, 0.4932, 0.5811, 0.4915, 0.5436, 0.5311, 0.5179, 0.4861, 0.4451, 0.4913, 0.5504, 0.4411, 0.5139, 0.4397, 0.4776, 0.4138, 0.5282, 0.4124, 0.4648, 0.4397, 0.4776, 0.4411, 0.5139, 0.5876, 0.5433, 0.4896, 0.5876, 0.4913, 0.5504, 0.5551, 0.5225, 0.5815, 0.4663, 0.5517, 0.4787, 0.4861, 0.4451, 0.4807, 0.4124, 0.4124, 0.4648, 0.4807, 0.4124, 0.4861, 0.4451, 0.4397, 0.4776, 0.4138, 0.5282, 0.4411, 0.5139, 0.4913, 0.5504, 0.4896, 0.5876, 0.4975, 0.4559, 0.4925, 0.5488, 0.4408, 0.518, 0.4402, 0.4762, 0.5682, 0.5289, 0.4898, 0.588, 0.4925, 0.5488, 0.5425, 0.5136, 0.498, 0.4267, 0.568, 0.4629, 0.5428, 0.4782, 0.4975, 0.4559, 0.498, 0.4267, 0.4975, 0.4559, 0.4402, 0.4762, 0.4071, 0.4602, 0.4069, 0.5363, 0.4408, 0.518, 0.4925, 0.5488, 0.4898, 0.588, 0.5682, 0.5289, 0.5425, 0.5136, 0.5428, 0.4782, 0.568, 0.4629, 0.4915, 0.5436, 0.4863, 0.4589, 0.5298, 0.482, 0.5311, 0.5179, 0.4913, 0.5504, 0.4861, 0.4451, 0.5517, 0.4787, 0.5551, 0.5225, 0.4925, 0.5488, 0.4975, 0.4559, 0.5428, 0.4782, 0.5425, 0.5136, 0.4959, 0.551, 0.4947, 0.4571, 0.5338, 0.4767, 0.5388, 0.5229, 0.4936, 0.4561, 0.4874, 0.5423, 0.4518, 0.5149, 0.4521, 0.4789, 0.4914, 0.4679, 0.5252, 0.4862, 0.5201, 0.5148, 0.4815, 0.5395, 0.4979, 0.4735, 0.5302, 0.4914, 0.5283, 0.5259, 0.5, 0.541, 0.5991, 0.6987, 0.5052, 0.7549, 0.3423, 0.6722, 0.3702, 0.5517, 0.601, 0.5518, -0.3953, -1.945, -0.3953, -0.9208, -0.638, -0.9208, -0.638, -1.945, -0.3857, -1.945, 0.08166, -1.945, 0.08166, -0.9208, -0.1567, -0.9208, -0.1567, -1.304, -0.04823, -1.352, -0.03962, -1.44, -0.1567, -1.509, -0.1567, -1.945, -0.0239, -1.945, 0.3423, 0.6722, 0.2802, 0.6413, 0.2352, 0.459, 0.2766, 0.4048, 0.3138, 0.4188, 0.3702, 0.5517, 0.5197, -0.9208, 0.3119, -0.9208, 0.3119, -1.945, 0.494, -1.945, 0.5197, -1.945, 0.724, 0.5185, 0.6143, 0.533, 0.5687, 0.3632, 0.6116, 0.298, 0.737, 0.4649, 0.99, -0.9208, 0.7758, -0.9208, 0.7758, -1.409, 0.8131, -1.456, 0.8158, -1.519, 0.7758, -1.568, 0.7758, -1.945, 0.99, -1.945, -0.1567, -0.9208, -0.3953, -0.9208, -0.3953, -1.945, -0.1567, -1.945, -0.1567, -1.509, -0.1879, -1.466, -0.195, -1.36, -0.1567, -1.304, 0.724, 0.5185, 0.6937, 0.6434, 0.5991, 0.6987, 0.601, 0.5518, 0.6143, 0.533, 0.7758, -1.568, 0.7048, -1.515, 0.6974, -1.443, 0.7758, -1.409, 0.7758, -0.9208, 0.5197, -0.9208, 0.5197, -1.945, 0.7394, -1.945, 0.7758, -1.945, 0.3138, 0.4188, 0.2766, 0.4048, 0.3917, 0.2566, 0.589, 0.2679, 0.6116, 0.298, 0.5687, 0.3632, 0.5687, 0.3632, 0.6143, 0.533, 0.601, 0.5518, 0.3702, 0.5517, 0.3138, 0.4188, 0.5917, 0.4336, 0.3431, 0.4336, 0.2601, 0.3284, 0.4885, 0.2486, 0.5695, 0.2782, 0.6035, 0.422, -0.638, 1.652, -0.638, 1.607, -0.3953, 1.599, -0.3953, 2.945, -0.5376, 2.945, -0.638, 2.945, -0.638, 1.763, -0.6113, 1.731, -0.3953, 1.599, -0.1567, 1.599, -0.1567, 2.752, -0.2505, 2.789, -0.2527, 2.867, -0.197, 2.918, -0.1991, 2.945, -0.3953, 2.945, 0.2743, 0.624, 0.5179, 0.6412, 0.5261, 0.7581, 0.3706, 0.7573, 0.2706, 0.6259, 0.6035, 0.422, 0.5695, 0.2782, 0.6988, 0.3293, 0.7127, 0.4169, 0.3119, 2.945, 0.3119, 2.405, 0.3426, 2.373, 0.3412, 2.288, 0.3119, 2.239, 0.3119, 1.599, 0.5197, 1.6, 0.5197, 2.945, 0.3848, 2.945, 0.7758, 2.945, 0.7758, 1.6, 0.99, 1.6, 0.9464, 1.675, 0.9447, 1.747, 0.99, 1.788, 0.99, 2.945, 0.8306, 2.945, 0.5917, 0.4336, 0.6035, 0.422, 0.7127, 0.4169, 0.732, 0.5512, 0.6931, 0.5957, 0.5551, 0.6009, 0.3431, 0.4336, 0.5917, 0.4336, 0.5551, 0.6009, 0.5179, 0.6412, 0.2743, 0.624, -0.1991, 2.945, -0.197, 2.918, -0.1507, 2.874, -0.1478, 2.807, -0.1567, 2.752, -0.1567, 1.599, 0.08166, 1.599, 0.08166, 2.945, -0.1941, 2.945, 0.5289, 2.945, 0.5197, 2.945, 0.5197, 1.6, 0.7758, 1.6, 0.7758, 2.945, 0.5261, 0.7581, 0.5179, 0.6412, 0.5551, 0.6009, 0.6931, 0.5957, 0.5521, 0.7587, 0.3036, 0.8029, 0.1698, 0.7372, 0.2471, 0.6631, 0.3192, 0.6989, 0.1698, 0.7372, 0.09223, 0.4244, 0.1949, 0.4515, 0.2471, 0.6631, 0.5101, 0.9057, 0.3036, 0.8029, 0.3192, 0.6989, 0.5082, 0.795, 0.8043, 0.7326, 0.6133, 0.8442, 0.6173, 0.7297, 0.7271, 0.6655, 0.5082, 0.795, 0.6173, 0.7297, 0.6133, 0.8442, 0.5101, 0.9057, 0.8762, 0.4322, 0.8583, 0.5074, 0.7622, 0.5205, 0.7773, 0.4583, 0.8583, 0.5074, 0.8043, 0.7326, 0.7271, 0.6655, 0.7622, 0.5205, 0.1508, 0.3479, 0.3286, 0.1217, 0.3766, 0.2166, 0.2429, 0.3885, 0.3286, 0.1217, 0.6589, 0.1398, 0.6055, 0.2297, 0.3766, 0.2166, 0.6589, 0.1398, 0.6914, 0.1832, 0.6318, 0.2646, 0.6055, 0.2297, 0.09223, 0.4244, 0.1508, 0.3479, 0.2429, 0.3885, 0.1949, 0.4515, 0.6914, 0.1832, 0.8762, 0.4322, 0.7773, 0.4583, 0.6318, 0.2646, 0.3119, -0.9208, 0.08166, -0.9208, 0.08166, -1.945, 0.2045, -1.945, 0.3119, -1.945, 0.09678, 0.6083, 0.165, 0.2347, 0.2299, 0.2923, 0.179, 0.5785, 0.3054, 0.8792, 0.1584, 0.6862, 0.2332, 0.6478, 0.3513, 0.803, 0.1584, 0.6862, 0.09678, 0.6083, 0.179, 0.5785, 0.2332, 0.6478, 0.8304, 0.6041, 0.5924, 0.8815, 0.5654, 0.8046, 0.7317, 0.6123, 0.5924, 0.8815, 0.5366, 0.8798, 0.5347, 0.8038, 0.5654, 0.8046, 0.3513, 0.803, 0.5347, 0.8038, 0.5366, 0.8798, 0.3054, 0.8792, 0.8519, 0.5799, 0.8304, 0.6041, 0.7317, 0.6123, 0.7776, 0.5598, 0.555, 0.1541, 0.8034, 0.2544, 0.7384, 0.2979, 0.5859, 0.2377, 0.8034, 0.2544, 0.828, 0.4075, 0.7548, 0.4013, 0.7384, 0.2979, 0.5859, 0.2377, 0.4903, 0.2027, 0.4816, 0.1263, 0.555, 0.1541, 0.7776, 0.5598, 0.7548, 0.4013, 0.828, 0.4075, 0.8519, 0.5799, 0.08166, 2.945, 0.08166, 1.599, 0.3119, 1.599, 0.3119, 2.239, 0.2324, 2.299, 0.2344, 2.369, 0.3119, 2.405, 0.3119, 2.945, 0.09133, 2.945, 0.7758, -0.9208, 0.7758, 1.6, 0.5197, 1.6, 0.5197, -0.9208, 0.5197, -0.9208, 0.5197, 1.6, 0.3119, 1.599, 0.3119, -0.7257, 0.3774, -0.7831, 0.3753, -0.8694, 0.3119, -0.9208, -0.3953, -0.9208, -0.3953, 1.599, -0.638, 1.607, -0.638, -0.342, -0.5234, -0.3857, -0.5239, -0.4619, -0.638, -0.5188, -0.638, -0.9208, 0.08166, -0.9208, 0.08166, 1.599, -0.1567, 1.599, -0.1567, -0.9208, 0.99, -0.3151, 0.99, 1.6, 0.7758, 1.6, 0.7758, -0.9208, 0.99, -0.9208, 0.99, -0.4931, 0.9289, -0.4439, 0.9341, -0.3496, -0.1567, -0.9208, -0.1567, 1.599, -0.3953, 1.599, -0.3953, -0.9208, 0.3119, -0.7257, 0.3119, 1.599, 0.08166, 1.599, 0.08166, -0.9208, 0.3119, -0.9208, 0.2357, -0.8596, 0.236, -0.7675, 0.2247, 0.5671, 0.2678, 0.3245, 0.2743, 0.624, 0.2706, 0.6259, 0.2601, 0.3284, 0.3431, 0.4336, 0.2743, 0.624, 0.2678, 0.3245, 0.2601, 0.3284, 0.2743, 0.624, 0.165, 0.2347, 0.1718, 0.233, 0.2299, 0.2923, 0.1718, 0.233, 0.2208, 0.2969, 0.2299, 0.2923, 0.1718, 0.233, 0.4816, 0.1263, 0.2208, 0.2969, 0.4816, 0.1263, 0.4903, 0.2027, 0.2208, 0.2969])
me_circle_071.materials.append(mat_enviroment__tree_01_bark_002)
me_circle_071.materials.append(mat_enviroment__tree_01_woodrings_002)
me_circle_071.use_remesh_fix_poles = True
me_circle_071.use_remesh_preserve_attributes = False
me_circle_071.use_mirror_vertex_groups = False
me_circle_071.update()
me_plane = bpy.data.meshes.new('Plane')
me_plane.from_pydata([(-2.172, -4.0, 1.629), (1.832, 1.858e-07, -1.372), (-0.1279, -1.542e-08, 0.1857), (-1.1, -1.157e-07, 0.9737), (0.8731, 8.614e-08, -0.5646), (-2.139, -4.0, 1.668), (-2.139, -2.223e-07, 1.668), (2.203, 2.232e-07, -1.368), (2.168, 2.167e-07, -1.427), (-0.9459, -1.03e-07, 1.012), (-0.9509, -9.859e-08, 0.9405), (0.09017, 1.162e-08, 0.2085), (0.08754, 1.569e-08, 0.1191), (1.137, 8.704e-08, -0.5615), (1.125, 9.718e-08, -0.6397), (-2.139, -2.223e-07, 1.668), (-2.122, -4.0, 1.592), (-2.069, -4.0, 1.629), (-2.172, -3.896, 1.629), (-2.139, -3.874, 1.668), (0.8731, -2.775, -0.5646), (2.168, -3.968, -1.427), (1.125, -3.007, -0.6397), (2.203, -4.0, -1.368), (-0.9459, -1.099, 1.012), (-2.139, -9.292e-07, 1.668), (-1.1, -0.957, 0.9737), (-0.9509, -1.095, 0.9405), (-2.139, -2.171e-07, 1.605), (0.08754, -2.051, 0.1191), (-0.1279, -1.853, 0.1857), (0.09017, -2.054, 0.2085), (1.137, -3.018, -0.5615), (1.832, -3.658, -1.372)], [], [(17, 16, 18, 19), (15, 28, 33, 21, 23, 20, 22, 32, 30, 29, 31, 26, 27, 24, 25), (0, 5, 19, 18), (25, 6, 15), (12, 29, 30, 2), (33, 28, 1), (18, 16, 0), (1, 8, 21, 33), (5, 0, 16, 17), (31, 11, 3, 26), (15, 6, 9, 10, 3, 11, 12, 2, 13, 14, 4, 7, 8, 1, 28), (14, 22, 20, 4), (24, 9, 6, 25), (19, 5, 17), (26, 3, 10, 27), (21, 8, 7, 23), (27, 10, 9, 24), (29, 12, 11, 31), (22, 14, 13, 32), (23, 7, 4, 20), (32, 13, 2, 30)])
_uv = me_plane.uv_layers.new(name='UVMap')
_uv.uv.foreach_set('vector', [0.3426, 0.5078, 0.3311, 0.5112, 0.3413, 0.5243, 0.3528, 0.5243, 1.0, 0.8377, 1.0, 0.8377, 1.0, 0.22, 1.0, 0.1676, 1.0, 0.1623, 1.0, 0.3691, 1.0, 0.3299, 1.0, 0.3281, 1.0, 0.5248, 1.0, 0.4913, 1.0, 0.4909, 1.0, 0.6761, 1.0, 0.6529, 1.0, 0.6521, 1.0, 0.8377, 0.0, 0.0, 0.0, 0.0, 0.0, 0.0316, 0.0, 0.02607, 0.0, 1.0, 0.0, 1.0, 0.0, 1.0, 0.5, 1.0, 0.5, 0.4872, 0.5, 0.5368, 0.5, 1.0, 1.0, 0.08548, 0.008267, 1.0, 1.0, 1.0, 0.0, 0.02607, 0.0125, 0.0, 0.0, 0.0, 1.0, 1.0, 1.0, 1.0, 1.0, 0.007914, 1.0, 0.08548, 0.0, 0.0, 0.0, 0.0, 0.0125, 0.0, 0.01392, 0.0, 0.4816, 0.4866, 0.4816, 1.0, 0.25, 1.0, 0.25, 0.7608, 0.0, 1.0, 0.0, 1.0, 0.2358, 1.0, 0.25, 1.0, 0.25, 1.0, 0.4816, 1.0, 0.5, 1.0, 0.5, 1.0, 0.7292, 1.0, 0.75, 1.0, 0.75, 1.0, 0.9774, 1.0, 1.0, 1.0, 1.0, 1.0, 0.008267, 1.0, 0.75, 1.0, 0.75, 0.2482, 0.75, 0.3063, 0.75, 1.0, 0.2358, 0.7252, 0.2358, 1.0, 0.0, 1.0, 0.0, 1.0, 0.0, 0.0316, 0.0, 0.0, 0.01392, 0.0, 0.25, 0.7608, 0.25, 1.0, 0.25, 1.0, 0.25, 0.7263, 1.0, 0.007914, 1.0, 1.0, 0.9774, 1.0, 0.9774, 0.0, 0.25, 0.7263, 0.25, 1.0, 0.2358, 1.0, 0.2358, 0.7252, 0.5, 0.4872, 0.5, 1.0, 0.4816, 1.0, 0.4816, 0.4866, 0.75, 0.2482, 0.75, 1.0, 0.7292, 1.0, 0.7292, 0.2455, 0.9774, 0.0, 0.9774, 1.0, 0.75, 1.0, 0.75, 0.3063, 0.7292, 0.2455, 0.7292, 1.0, 0.5, 1.0, 0.5, 0.5368])
me_plane.use_remesh_fix_poles = True
me_plane.use_remesh_preserve_attributes = False
me_plane.use_mirror_vertex_groups = False
me_plane.update()
me_circle_072 = bpy.data.meshes.new('Circle.072')
me_circle_072.from_pydata([(-0.05386, 0.9175, -0.05859), (0.02716, 0.8778, -0.08184), (0.1074, 0.8564, -0.01021), (0.1046, 0.8581, 0.07183), (0.0403, 0.867, 0.1224), (-0.05019, 0.852, 0.1007), (-0.09395, 0.8731, 0.01763), (-0.06584, -0.8348, -0.06374), (0.03201, -0.8283, -0.08739), (0.09202, -0.8429, -0.03789), (0.08744, -0.7818, 0.06001), (0.01798, -0.8029, 0.1104), (-0.06477, -0.8067, 0.08707), (-0.09887, -0.8185, 0.01093), (0.02272, 1.734, -0.1043), (0.02198, 1.858, -0.1074), (0.04101, 1.822, -0.09188), (0.0414, 1.762, -0.09037), (0.004114, 1.774, -0.1015), (0.003982, 1.824, -0.1028), (-0.1078, 1.443, 0.009645), (-0.1054, 1.326, 0.0115), (-0.09881, 1.421, -0.007881), (-0.09726, 1.369, -0.00813), (-0.09664, 1.362, 0.03168), (-0.09759, 1.425, 0.03156), (0.1053, 0.9796, 0.07081), (0.09063, 0.9482, 0.08418), (0.09129, 0.8923, 0.08431), (0.1075, 0.8908, 0.05361), (0.1076, 0.9519, 0.05031), (0.09017, -0.3544, 0.05976), (0.08909, -0.4913, 0.05889), (0.07466, -0.381, 0.07394), (0.07273, -0.4536, 0.07487), (0.09275, -0.4483, 0.02987), (0.09331, -0.3895, 0.02927), (-0.0984, -0.6707, 0.009032), (-0.08992, -0.7111, 0.03193), (-0.09043, -0.7759, 0.03104), (-0.08633, -0.7675, -0.02119), (-0.08619, -0.6973, -0.02041), (0.02026, -1.208, 0.1106), (0.01835, -1.093, 0.1103), (-0.003408, -1.17, 0.1053), (-0.006428, -1.116, 0.1046), (0.03682, -1.126, 0.1008), (0.03771, -1.173, 0.1008), (0.03129, -1.152, -0.08121), (0.03069, -1.006, -0.08302), (0.05126, -1.123, -0.06852), (0.05331, -1.043, -0.0687), (-0.001191, -1.039, -0.07621), (-0.003699, -1.106, -0.07507), (0.02931, -1.128, -0.08162), (0.04469, -1.109, -0.07454), (0.0466, -1.055, -0.07527), (0.02918, -1.03, -0.08347), (0.007925, -1.052, -0.07994), (0.006178, -1.098, -0.07912), (0.02947, -1.12, -0.08449), (0.04196, -1.102, -0.08206), (0.04359, -1.06, -0.08271), (0.02936, -1.038, -0.08614), (0.01298, -1.058, -0.08641), (0.01163, -1.093, -0.08583), (-0.09924, -0.6947, 0.007528), (-0.09552, -0.721, 0.02312), (-0.09599, -0.7633, 0.02254), (-0.1001, -0.7909, 0.009497), (-0.09394, -0.7576, -0.01218), (-0.0937, -0.7122, -0.01165), (-0.101, -0.7025, 0.007281), (-0.1001, -0.7251, 0.01937), (-0.1004, -0.7582, 0.0189), (-0.1018, -0.7817, 0.00886), (-0.09878, -0.7535, -0.008548), (-0.09854, -0.718, -0.008179), (0.0193, -1.183, 0.1139), (0.006182, -1.16, 0.1128), (0.004479, -1.13, 0.1124), (0.01786, -1.115, 0.1133), (0.029, -1.136, 0.1104), (0.02955, -1.161, 0.1106), (0.09196, -0.378, 0.05909), (0.08447, -0.3964, 0.06895), (0.08362, -0.4403, 0.06961), (0.09142, -0.4653, 0.05873), (0.0961, -0.4368, 0.04212), (0.09644, -0.4021, 0.04176), (0.1122, 0.9503, 0.07474), (0.1064, 0.9331, 0.08218), (0.1063, 0.9067, 0.08207), (0.1113, 0.8882, 0.07497), (0.1146, 0.906, 0.06646), (0.1152, 0.9347, 0.06526), (0.02588, 1.827, -0.1167), (0.03656, 1.806, -0.1112), (0.03677, 1.779, -0.1104), (0.02619, 1.762, -0.1149), (0.01715, 1.784, -0.1162), (0.01704, 1.807, -0.1168), (-0.119, 1.415, 0.01081), (-0.1171, 1.402, 0.002122), (-0.1166, 1.38, 0.002149), (-0.1177, 1.358, 0.01176), (-0.1163, 1.377, 0.02165), (-0.1168, 1.404, 0.02172), (0.02433, -1.438, -0.0159), (-0.02941, -1.438, 0.02499), (-0.02933, -1.438, 0.03153), (0.06001, -1.438, 0.003699), (0.01009, -1.438, 0.06126), (0.02106, 2.133, -0.03347), (0.07322, 2.133, 0.0002844), (-0.03942, 2.133, 0.01256), (0.01715, 2.133, 0.04959), (0.0005826, 2.133, 0.04664), (-0.04443, 2.129, 0.01194), (-0.04155, -1.397, -0.03724), (-0.05808, -1.327, -0.0582), (0.07148, -1.424, -0.01919), (0.09603, -1.358, -0.02967), (0.03479, -1.33, -0.07783), (0.03011, -1.405, -0.05181), (-0.001654, -1.345, -0.07), (0.0104, -1.413, -0.04768), (-0.06981, -1.338, -0.03063), (-0.05388, -1.408, -0.008056), (-0.06654, -1.392, 0.02102), (-0.09183, -1.31, 0.01995), (-0.06976, -1.336, 0.0714), (-0.05241, -1.409, 0.05421), (-0.04636, -1.402, 0.06845), (-0.06238, -1.328, 0.08857), (0.09545, -1.378, -0.006039), (0.07104, -1.441, 0.0002234), (0.09283, -1.333, 0.06452), (0.06935, -1.407, 0.05363), (0.02393, -1.344, 0.1115), (0.0215, -1.414, 0.08607), (0.01107, -1.354, 0.1081), (0.01114, -1.422, 0.08339), (-0.0487, 2.072, -0.05173), (-0.05808, 1.998, -0.0582), (-0.06969, 2.013, -0.05164), (0.02172, 2.098, -0.07452), (0.0747, 2.113, -0.02281), (0.09603, 1.967, -0.02967), (0.03479, 1.995, -0.07783), (0.01911, 2.101, -0.07405), (0.09545, 1.946, -0.006039), (0.07446, 2.133, 4.091e-05), (0.07455, 2.081, 0.05067), (0.09283, 1.992, 0.06452), (-0.05166, 2.066, 0.06728), (-0.06238, 1.997, 0.08857), (0.02393, 1.981, 0.1115), (0.03687, 2.085, 0.07965), (0.01107, 1.971, 0.1081), (0.03065, 2.074, 0.08462), (-0.05557, 1.998, 0.08472), (-0.03392, 2.078, 0.07093), (-0.06981, 1.987, -0.03063), (-0.0629, 2.082, -0.02948), (-0.09183, 2.015, 0.01995), (-0.08484, 2.054, 0.006928), (-0.06976, 1.989, 0.0714), (-0.07194, 2.086, 0.03089)], [], [(46, 43, 81, 82), (53, 52, 58, 59), (37, 41, 71, 66), (36, 31, 84, 89), (24, 25, 107, 106), (16, 17, 98, 97), (27, 91, 90, 26), (59, 65, 60, 54), (51, 56, 57, 49), (50, 48, 54, 55), (53, 59, 54, 48), (52, 49, 57, 58), (51, 50, 55, 56), (63, 60, 65, 64), (57, 63, 64, 58), (56, 55, 61, 62), (58, 64, 65, 59), (56, 62, 63, 57), (55, 54, 60, 61), (66, 71, 77, 72), (40, 13, 69, 70), (38, 67, 68, 39), (40, 70, 71, 41), (39, 68, 69, 13), (38, 37, 66, 67), (72, 77, 76, 75), (70, 69, 75, 76), (67, 73, 74, 68), (70, 76, 77, 71), (68, 74, 75, 69), (67, 66, 72, 73), (78, 83, 82, 81), (44, 79, 80, 45), (46, 82, 83, 47), (43, 45, 80, 81), (44, 42, 78, 79), (47, 83, 78, 42), (84, 87, 88, 89), (35, 88, 87, 32), (34, 86, 85, 33), (35, 36, 89, 88), (34, 32, 87, 86), (33, 85, 84, 31), (90, 93, 94, 95), (30, 26, 90, 95), (29, 94, 93, 3), (28, 92, 91, 27), (29, 30, 95, 94), (28, 3, 93, 92), (96, 99, 100, 101), (18, 19, 101, 100), (17, 14, 99, 98), (16, 97, 96, 15), (19, 15, 96, 101), (18, 100, 99, 14), (102, 105, 106, 107), (23, 21, 105, 104), (20, 22, 103, 102), (20, 102, 107, 25), (24, 106, 105, 21), (23, 104, 103, 22), (93, 90, 91, 92), (99, 96, 97, 98), (105, 102, 103, 104), (87, 84, 85, 86), (72, 75, 74, 73), (81, 80, 79, 78), (63, 62, 61, 60), (128, 119, 126, 108, 109), (122, 9, 10, 137, 135), (120, 7, 8, 49, 52, 53, 48, 123, 125), (126, 124, 121, 136, 111, 108), (12, 13, 130, 131, 134), (132, 110, 112, 142, 133), (10, 11, 43, 46, 47, 42, 139, 137), (8, 9, 122, 123, 48, 50, 51, 49), (132, 129, 128, 109, 110), (42, 44, 45, 43, 11, 12, 134, 141, 139), (111, 136, 138, 140, 142, 112), (112, 110, 109, 108, 111), (115, 113, 146, 143, 164, 118), (29, 3, 2, 148, 151, 154, 26, 30), (2, 1, 14, 17, 16, 15, 149, 148), (114, 116, 158, 153, 152), (118, 164, 166, 168), (165, 20, 25, 24, 21, 6, 5, 156, 167), (159, 4, 3, 28, 27, 26, 154, 157), (115, 118, 168, 155, 162, 117), (113, 115, 117, 116, 114), (149, 15, 19, 18, 14, 1, 0, 144, 145), (161, 156, 5, 4, 159), (158, 116, 117, 162, 160), (125, 123, 124, 126), (123, 122, 121, 124), (120, 125, 126, 119), (130, 127, 128, 129), (119, 128, 127, 120), (134, 131, 132, 133), (131, 130, 129, 132), (135, 137, 138, 136), (137, 139, 140, 138), (139, 141, 142, 140), (122, 135, 136, 121), (141, 134, 133, 142), (13, 7, 120, 127, 130), (148, 149, 150, 147), (154, 151, 152, 153), (151, 148, 147, 152), (161, 159, 160, 162), (159, 157, 158, 160), (153, 158, 157, 154), (156, 161, 162, 155), (163, 165, 166, 164), (165, 167, 168, 166), (164, 143, 144, 163), (155, 168, 167, 156), (144, 0, 6, 21, 23, 22, 20, 165, 163), (11, 4, 5, 12), (12, 5, 6, 37, 38, 39, 13), (9, 2, 3, 31, 36, 35, 32, 10), (7, 0, 1, 8), (31, 3, 4, 11, 10, 32, 34, 33), (8, 1, 2, 9), (37, 6, 0, 7, 13, 40, 41), (147, 150, 114, 152), (146, 113, 114), (150, 146, 114), (149, 145, 150), (145, 146, 150), (145, 144, 146), (144, 143, 146)])
me_circle_072.polygons.foreach_set('material_index', [1, 1, 1, 1, 1, 1, 1, 1, 1, 1, 1, 1, 1, 1, 1, 1, 1, 1, 1, 1, 1, 1, 1, 1, 1, 1, 1, 1, 1, 1, 1, 1, 1, 1, 1, 1, 1, 1, 1, 1, 1, 1, 1, 1, 1, 1, 1, 1, 1, 1, 1, 1, 1, 1, 1, 1, 1, 1, 1, 1, 1, 1, 1, 1, 1, 1, 1, 1, 1, 0, 0, 1, 0, 1, 0, 0, 1, 0, 1, 1, 1, 0, 0, 1, 1, 0, 0, 1, 1, 0, 0, 1, 1, 1, 1, 1, 1, 1, 1, 1, 1, 1, 1, 1, 0, 1, 1, 1, 1, 1, 1, 1, 1, 1, 1, 1, 0, 0, 0, 0, 0, 0, 0, 0, 1, 1, 1, 1, 1, 1, 1])
_uv = me_circle_072.uv_layers.new(name='UVMap')
_uv.uv.foreach_set('vector', [0.4359, 0.4814, 0.4906, 0.4505, 0.4914, 0.4679, 0.4567, 0.4873, 0.4331, 0.5298, 0.4393, 0.4786, 0.4555, 0.4867, 0.4516, 0.5228, 0.4877, 0.4283, 0.5651, 0.4652, 0.5484, 0.4725, 0.4924, 0.4501, 0.4201, 0.4768, 0.4986, 0.4349, 0.4947, 0.4571, 0.4414, 0.4842, 0.4069, 0.5363, 0.4071, 0.4602, 0.4402, 0.4762, 0.4408, 0.518, 0.5815, 0.4663, 0.5876, 0.5433, 0.5551, 0.5225, 0.5517, 0.4787, 0.5603, 0.4684, 0.5298, 0.482, 0.4863, 0.4589, 0.4838, 0.4288, 0.4516, 0.5228, 0.4599, 0.5184, 0.5, 0.541, 0.5007, 0.5479, 0.552, 0.481, 0.5376, 0.4883, 0.4982, 0.4683, 0.5011, 0.4504, 0.5519, 0.5434, 0.5058, 0.5693, 0.5007, 0.5479, 0.536, 0.532, 0.4331, 0.5298, 0.4516, 0.5228, 0.5007, 0.5479, 0.5058, 0.5693, 0.4393, 0.4786, 0.5011, 0.4504, 0.4982, 0.4683, 0.4555, 0.4867, 0.552, 0.481, 0.5519, 0.5434, 0.536, 0.532, 0.5376, 0.4883, 0.4979, 0.4735, 0.5, 0.541, 0.4599, 0.5184, 0.4629, 0.4901, 0.4982, 0.4683, 0.4979, 0.4735, 0.4629, 0.4901, 0.4555, 0.4867, 0.5376, 0.4883, 0.536, 0.532, 0.5283, 0.5259, 0.5302, 0.4914, 0.4555, 0.4867, 0.4629, 0.4901, 0.4599, 0.5184, 0.4516, 0.5228, 0.5376, 0.4883, 0.5302, 0.4914, 0.4979, 0.4735, 0.4982, 0.4683, 0.536, 0.532, 0.5007, 0.5479, 0.5, 0.541, 0.5283, 0.5259, 0.4924, 0.4501, 0.5484, 0.4725, 0.5423, 0.4747, 0.4936, 0.4561, 0.5716, 0.5264, 0.4786, 0.5864, 0.4847, 0.553, 0.5525, 0.516, 0.4165, 0.471, 0.4411, 0.4775, 0.4402, 0.5212, 0.4135, 0.5348, 0.5716, 0.5264, 0.5525, 0.516, 0.5484, 0.4725, 0.5651, 0.4652, 0.4135, 0.5348, 0.4402, 0.5212, 0.4847, 0.553, 0.4786, 0.5864, 0.4165, 0.471, 0.4877, 0.4283, 0.4924, 0.4501, 0.4411, 0.4775, 0.4936, 0.4561, 0.5423, 0.4747, 0.5453, 0.5108, 0.4874, 0.5423, 0.5525, 0.516, 0.4847, 0.553, 0.4874, 0.5423, 0.5453, 0.5108, 0.4411, 0.4775, 0.4521, 0.4789, 0.4518, 0.5149, 0.4402, 0.5212, 0.5525, 0.516, 0.5453, 0.5108, 0.5423, 0.4747, 0.5484, 0.4725, 0.4402, 0.5212, 0.4518, 0.5149, 0.4874, 0.5423, 0.4847, 0.553, 0.4411, 0.4775, 0.4924, 0.4501, 0.4936, 0.4561, 0.4521, 0.4789, 0.4815, 0.5395, 0.4515, 0.5145, 0.4567, 0.4873, 0.4914, 0.4679, 0.538, 0.5276, 0.5201, 0.5148, 0.5252, 0.4862, 0.5445, 0.4805, 0.4359, 0.4814, 0.4567, 0.4873, 0.4515, 0.5145, 0.4257, 0.529, 0.4906, 0.4505, 0.5445, 0.4805, 0.5252, 0.4862, 0.4914, 0.4679, 0.538, 0.5276, 0.4749, 0.5692, 0.4815, 0.5395, 0.5201, 0.5148, 0.4257, 0.529, 0.4515, 0.5145, 0.4815, 0.5395, 0.4749, 0.5692, 0.4947, 0.4571, 0.4959, 0.551, 0.4422, 0.5192, 0.4414, 0.4842, 0.4204, 0.5302, 0.4422, 0.5192, 0.4959, 0.551, 0.5003, 0.5799, 0.565, 0.5362, 0.5388, 0.5229, 0.5338, 0.4767, 0.5564, 0.4651, 0.4204, 0.5302, 0.4201, 0.4768, 0.4414, 0.4842, 0.4422, 0.5192, 0.565, 0.5362, 0.5003, 0.5799, 0.4959, 0.551, 0.5388, 0.5229, 0.5564, 0.4651, 0.5338, 0.4767, 0.4947, 0.4571, 0.4986, 0.4349, 0.4863, 0.4589, 0.4915, 0.5436, 0.4494, 0.5188, 0.4429, 0.4811, 0.4114, 0.4676, 0.4838, 0.4288, 0.4863, 0.4589, 0.4429, 0.4811, 0.4218, 0.5367, 0.4494, 0.5188, 0.4915, 0.5436, 0.4932, 0.5811, 0.5637, 0.5359, 0.5311, 0.5179, 0.5298, 0.482, 0.5603, 0.4684, 0.4218, 0.5367, 0.4114, 0.4676, 0.4429, 0.4811, 0.4494, 0.5188, 0.5637, 0.5359, 0.4932, 0.5811, 0.4915, 0.5436, 0.5311, 0.5179, 0.4861, 0.4451, 0.4913, 0.5504, 0.4411, 0.5139, 0.4397, 0.4776, 0.4138, 0.5282, 0.4124, 0.4648, 0.4397, 0.4776, 0.4411, 0.5139, 0.5876, 0.5433, 0.4896, 0.5876, 0.4913, 0.5504, 0.5551, 0.5225, 0.5815, 0.4663, 0.5517, 0.4787, 0.4861, 0.4451, 0.4807, 0.4124, 0.4124, 0.4648, 0.4807, 0.4124, 0.4861, 0.4451, 0.4397, 0.4776, 0.4138, 0.5282, 0.4411, 0.5139, 0.4913, 0.5504, 0.4896, 0.5876, 0.4975, 0.4559, 0.4925, 0.5488, 0.4408, 0.518, 0.4402, 0.4762, 0.5682, 0.5289, 0.4898, 0.588, 0.4925, 0.5488, 0.5425, 0.5136, 0.498, 0.4267, 0.568, 0.4629, 0.5428, 0.4782, 0.4975, 0.4559, 0.498, 0.4267, 0.4975, 0.4559, 0.4402, 0.4762, 0.4071, 0.4602, 0.4069, 0.5363, 0.4408, 0.518, 0.4925, 0.5488, 0.4898, 0.588, 0.5682, 0.5289, 0.5425, 0.5136, 0.5428, 0.4782, 0.568, 0.4629, 0.4915, 0.5436, 0.4863, 0.4589, 0.5298, 0.482, 0.5311, 0.5179, 0.4913, 0.5504, 0.4861, 0.4451, 0.5517, 0.4787, 0.5551, 0.5225, 0.4925, 0.5488, 0.4975, 0.4559, 0.5428, 0.4782, 0.5425, 0.5136, 0.4959, 0.551, 0.4947, 0.4571, 0.5338, 0.4767, 0.5388, 0.5229, 0.4936, 0.4561, 0.4874, 0.5423, 0.4518, 0.5149, 0.4521, 0.4789, 0.4914, 0.4679, 0.5252, 0.4862, 0.5201, 0.5148, 0.4815, 0.5395, 0.4979, 0.4735, 0.5302, 0.4914, 0.5283, 0.5259, 0.5, 0.541, 0.5991, 0.6987, 0.5052, 0.7549, 0.3423, 0.6722, 0.3702, 0.5517, 0.601, 0.5518, -0.3953, -1.945, -0.3953, -0.9208, -0.638, -0.9208, -0.638, -1.945, -0.3857, -1.945, 0.08166, -1.945, 0.08166, -0.9208, -0.1567, -0.9208, -0.1567, -1.304, -0.04823, -1.352, -0.03962, -1.44, -0.1567, -1.509, -0.1567, -1.945, -0.0239, -1.945, 0.3423, 0.6722, 0.2802, 0.6413, 0.2352, 0.459, 0.2766, 0.4048, 0.3138, 0.4188, 0.3702, 0.5517, 0.5197, -0.9208, 0.3119, -0.9208, 0.3119, -1.945, 0.494, -1.945, 0.5197, -1.945, 0.724, 0.5185, 0.6143, 0.533, 0.5687, 0.3632, 0.6116, 0.298, 0.737, 0.4649, 0.99, -0.9208, 0.7758, -0.9208, 0.7758, -1.409, 0.8131, -1.456, 0.8158, -1.519, 0.7758, -1.568, 0.7758, -1.945, 0.99, -1.945, -0.1567, -0.9208, -0.3953, -0.9208, -0.3953, -1.945, -0.1567, -1.945, -0.1567, -1.509, -0.1879, -1.466, -0.195, -1.36, -0.1567, -1.304, 0.724, 0.5185, 0.6937, 0.6434, 0.5991, 0.6987, 0.601, 0.5518, 0.6143, 0.533, 0.7758, -1.568, 0.7048, -1.515, 0.6974, -1.443, 0.7758, -1.409, 0.7758, -0.9208, 0.5197, -0.9208, 0.5197, -1.945, 0.7394, -1.945, 0.7758, -1.945, 0.3138, 0.4188, 0.2766, 0.4048, 0.3917, 0.2566, 0.589, 0.2679, 0.6116, 0.298, 0.5687, 0.3632, 0.5687, 0.3632, 0.6143, 0.533, 0.601, 0.5518, 0.3702, 0.5517, 0.3138, 0.4188, 0.5917, 0.4336, 0.3431, 0.4336, 0.2601, 0.3284, 0.4885, 0.2486, 0.5695, 0.2782, 0.6035, 0.422, -0.638, 1.652, -0.638, 1.607, -0.3953, 1.599, -0.3953, 2.945, -0.5376, 2.945, -0.638, 2.945, -0.638, 1.763, -0.6113, 1.731, -0.3953, 1.599, -0.1567, 1.599, -0.1567, 2.752, -0.2505, 2.789, -0.2527, 2.867, -0.197, 2.918, -0.1991, 2.945, -0.3953, 2.945, 0.2743, 0.624, 0.5179, 0.6412, 0.5261, 0.7581, 0.3706, 0.7573, 0.2706, 0.6259, 0.6035, 0.422, 0.5695, 0.2782, 0.6988, 0.3293, 0.7127, 0.4169, 0.3119, 2.945, 0.3119, 2.405, 0.3426, 2.373, 0.3412, 2.288, 0.3119, 2.239, 0.3119, 1.599, 0.5197, 1.6, 0.5197, 2.945, 0.3848, 2.945, 0.7758, 2.945, 0.7758, 1.6, 0.99, 1.6, 0.9464, 1.675, 0.9447, 1.747, 0.99, 1.788, 0.99, 2.945, 0.8306, 2.945, 0.5917, 0.4336, 0.6035, 0.422, 0.7127, 0.4169, 0.732, 0.5512, 0.6931, 0.5957, 0.5551, 0.6009, 0.3431, 0.4336, 0.5917, 0.4336, 0.5551, 0.6009, 0.5179, 0.6412, 0.2743, 0.624, -0.1991, 2.945, -0.197, 2.918, -0.1507, 2.874, -0.1478, 2.807, -0.1567, 2.752, -0.1567, 1.599, 0.08166, 1.599, 0.08166, 2.945, -0.1941, 2.945, 0.5289, 2.945, 0.5197, 2.945, 0.5197, 1.6, 0.7758, 1.6, 0.7758, 2.945, 0.5261, 0.7581, 0.5179, 0.6412, 0.5551, 0.6009, 0.6931, 0.5957, 0.5521, 0.7587, 0.3036, 0.8029, 0.1698, 0.7372, 0.2471, 0.6631, 0.3192, 0.6989, 0.1698, 0.7372, 0.09223, 0.4244, 0.1949, 0.4515, 0.2471, 0.6631, 0.5101, 0.9057, 0.3036, 0.8029, 0.3192, 0.6989, 0.5082, 0.795, 0.8043, 0.7326, 0.6133, 0.8442, 0.6173, 0.7297, 0.7271, 0.6655, 0.5082, 0.795, 0.6173, 0.7297, 0.6133, 0.8442, 0.5101, 0.9057, 0.8762, 0.4322, 0.8583, 0.5074, 0.7622, 0.5205, 0.7773, 0.4583, 0.8583, 0.5074, 0.8043, 0.7326, 0.7271, 0.6655, 0.7622, 0.5205, 0.1508, 0.3479, 0.3286, 0.1217, 0.3766, 0.2166, 0.2429, 0.3885, 0.3286, 0.1217, 0.6589, 0.1398, 0.6055, 0.2297, 0.3766, 0.2166, 0.6589, 0.1398, 0.6914, 0.1832, 0.6318, 0.2646, 0.6055, 0.2297, 0.09223, 0.4244, 0.1508, 0.3479, 0.2429, 0.3885, 0.1949, 0.4515, 0.6914, 0.1832, 0.8762, 0.4322, 0.7773, 0.4583, 0.6318, 0.2646, 0.3119, -0.9208, 0.08166, -0.9208, 0.08166, -1.945, 0.2045, -1.945, 0.3119, -1.945, 0.09678, 0.6083, 0.165, 0.2347, 0.2299, 0.2923, 0.179, 0.5785, 0.3054, 0.8792, 0.1584, 0.6862, 0.2332, 0.6478, 0.3513, 0.803, 0.1584, 0.6862, 0.09678, 0.6083, 0.179, 0.5785, 0.2332, 0.6478, 0.8304, 0.6041, 0.5924, 0.8815, 0.5654, 0.8046, 0.7317, 0.6123, 0.5924, 0.8815, 0.5366, 0.8798, 0.5347, 0.8038, 0.5654, 0.8046, 0.3513, 0.803, 0.5347, 0.8038, 0.5366, 0.8798, 0.3054, 0.8792, 0.8519, 0.5799, 0.8304, 0.6041, 0.7317, 0.6123, 0.7776, 0.5598, 0.555, 0.1541, 0.8034, 0.2544, 0.7384, 0.2979, 0.5859, 0.2377, 0.8034, 0.2544, 0.828, 0.4075, 0.7548, 0.4013, 0.7384, 0.2979, 0.5859, 0.2377, 0.4903, 0.2027, 0.4816, 0.1263, 0.555, 0.1541, 0.7776, 0.5598, 0.7548, 0.4013, 0.828, 0.4075, 0.8519, 0.5799, 0.08166, 2.945, 0.08166, 1.599, 0.3119, 1.599, 0.3119, 2.239, 0.2324, 2.299, 0.2344, 2.369, 0.3119, 2.405, 0.3119, 2.945, 0.09133, 2.945, 0.7758, -0.9208, 0.7758, 1.6, 0.5197, 1.6, 0.5197, -0.9208, 0.5197, -0.9208, 0.5197, 1.6, 0.3119, 1.599, 0.3119, -0.7257, 0.3774, -0.7831, 0.3753, -0.8694, 0.3119, -0.9208, -0.3953, -0.9208, -0.3953, 1.599, -0.638, 1.607, -0.638, -0.342, -0.5234, -0.3857, -0.5239, -0.4619, -0.638, -0.5188, -0.638, -0.9208, 0.08166, -0.9208, 0.08166, 1.599, -0.1567, 1.599, -0.1567, -0.9208, 0.99, -0.3151, 0.99, 1.6, 0.7758, 1.6, 0.7758, -0.9208, 0.99, -0.9208, 0.99, -0.4931, 0.9289, -0.4439, 0.9341, -0.3496, -0.1567, -0.9208, -0.1567, 1.599, -0.3953, 1.599, -0.3953, -0.9208, 0.3119, -0.7257, 0.3119, 1.599, 0.08166, 1.599, 0.08166, -0.9208, 0.3119, -0.9208, 0.2357, -0.8596, 0.236, -0.7675, 0.2247, 0.5671, 0.2678, 0.3245, 0.2743, 0.624, 0.2706, 0.6259, 0.2601, 0.3284, 0.3431, 0.4336, 0.2743, 0.624, 0.2678, 0.3245, 0.2601, 0.3284, 0.2743, 0.624, 0.165, 0.2347, 0.1718, 0.233, 0.2299, 0.2923, 0.1718, 0.233, 0.2208, 0.2969, 0.2299, 0.2923, 0.1718, 0.233, 0.4816, 0.1263, 0.2208, 0.2969, 0.4816, 0.1263, 0.4903, 0.2027, 0.2208, 0.2969])
me_circle_072.materials.append(mat_enviroment__tree_01_bark_003)
me_circle_072.materials.append(mat_enviroment__tree_01_woodrings_001)
me_circle_072.use_remesh_fix_poles = True
me_circle_072.use_remesh_preserve_attributes = False
me_circle_072.use_mirror_vertex_groups = False
me_circle_072.update()

# ---- objects
ob_mesh__wood_log_beam = bpy.data.objects.new('[MESH] Wood Log Beam', me_circle_056)
ob_mesh__wood_log_small_beam_000 = bpy.data.objects.new('[MESH] Wood Log Small Beam.000', me_circle_071)
ob_axis__center = bpy.data.objects.new('[AXIS] Center', None)
ob_axis__side = bpy.data.objects.new('[AXIS] Side', None)
ob_axis__upper_corner = bpy.data.objects.new('[AXIS] Upper Corner', None)
ob_axis__lower_corner = bpy.data.objects.new('[AXIS] Lower Corner', None)
ob_mesh__wood_tiles = bpy.data.objects.new('[MESH] Wood Tiles', me_plane)
ob_mesh__wood_log_small_beam_002 = bpy.data.objects.new('[MESH] Wood Log Small Beam.002', me_circle_072)
ob_axis__meshes = bpy.data.objects.new('[AXIS] MESHES', None)

# ---- transforms, parenting, visibility, modifiers, constraints
ob_mesh__wood_log_beam.parent = ob_axis__meshes
ob_mesh__wood_log_beam.matrix_parent_inverse = Matrix(((1.0, -0.0, 0.0, -0.0), (-0.0, 1.0, -0.0, 0.0), (0.0, -0.0, 1.0, -1.5), (-0.0, 0.0, -0.0, 1.0)))
ob_mesh__wood_log_beam.location = (0.2253, 0.316, 1.135)
ob_mesh__wood_log_beam.lineart.crease_threshold = 0.0
_vg = ob_mesh__wood_log_beam.vertex_groups.new(name='Branches')
_vg = ob_mesh__wood_log_beam.vertex_groups.new(name='Trunk')
ob_mesh__wood_log_small_beam_000.parent = ob_axis__meshes
ob_mesh__wood_log_small_beam_000.matrix_parent_inverse = Matrix(((1.0, -0.0, 0.0, -0.0), (-0.0, 1.0, -0.0, 0.0), (0.0, -0.0, 1.0, -1.5), (-0.0, 0.0, -0.0, 1.0)))
ob_mesh__wood_log_small_beam_000.location = (-0.11, 2.012, 1.53)
ob_mesh__wood_log_small_beam_000.lineart.crease_threshold = 0.0
_vg = ob_mesh__wood_log_small_beam_000.vertex_groups.new(name='Branches')
_vg = ob_mesh__wood_log_small_beam_000.vertex_groups.new(name='Trunk')
ob_axis__center.location = (0.0, 0.0, 1.5)
ob_axis__center.lineart.crease_threshold = 0.0
ob_axis__side.location = (0.0, 2.0, 1.5)
ob_axis__side.lineart.crease_threshold = 0.0
ob_axis__upper_corner.location = (-2.0, 2.0, 3.0)
ob_axis__upper_corner.lineart.crease_threshold = 0.0
ob_axis__lower_corner.location = (2.0, -1.65, 0.0)
ob_axis__lower_corner.lineart.crease_threshold = 0.0
ob_mesh__wood_tiles.parent = ob_axis__meshes
ob_mesh__wood_tiles.matrix_parent_inverse = Matrix(((1.0, -0.0, 0.0, -0.0), (-0.0, 1.0, -0.0, 0.0), (0.0, -0.0, 1.0, -1.5), (-0.0, 0.0, -0.0, 1.0)))
ob_mesh__wood_tiles.location = (0.19, 2.0, 1.47)
ob_mesh__wood_tiles.lineart.crease_threshold = 0.0
ob_mesh__wood_log_small_beam_002.parent = ob_axis__meshes
ob_mesh__wood_log_small_beam_002.matrix_parent_inverse = Matrix(((1.0, -0.0, 0.0, -0.0), (-0.0, 1.0, -0.0, 0.0), (0.0, -0.0, 1.0, -1.5), (-0.0, 0.0, -0.0, 1.0)))
ob_mesh__wood_log_small_beam_002.location = (1.89, -0.01448, 0.03023)
ob_mesh__wood_log_small_beam_002.lineart.crease_threshold = 0.0
_vg = ob_mesh__wood_log_small_beam_002.vertex_groups.new(name='Branches')
_vg = ob_mesh__wood_log_small_beam_002.vertex_groups.new(name='Trunk')
ob_axis__meshes.location = (0.0, 0.0, 1.5)
ob_axis__meshes.lineart.crease_threshold = 0.0

# ---- collection membership
scene.collection.objects.link(ob_mesh__wood_log_beam)
scene.collection.objects.link(ob_mesh__wood_log_small_beam_000)
scene.collection.objects.link(ob_axis__center)
scene.collection.objects.link(ob_axis__side)
scene.collection.objects.link(ob_axis__upper_corner)
scene.collection.objects.link(ob_axis__lower_corner)
scene.collection.objects.link(ob_mesh__wood_tiles)
scene.collection.objects.link(ob_mesh__wood_log_small_beam_002)
scene.collection.objects.link(ob_axis__meshes)

# ---- scene / render settings (as saved in the file)
scene.frame_start = 1; scene.frame_end = 250; scene.frame_set(2)
scene.render.engine = 'BLENDER_EEVEE_NEXT'
scene.render.resolution_x = 1787
scene.render.film_transparent = True
scene.cycles.use_denoising = False
scene.cycles.samples = 128
scene.cycles.sampling_pattern = 'TABULATED_SOBOL'
scene.cycles.use_adaptive_sampling = False
scene.cycles.use_light_tree = False
scene.view_settings.view_transform = 'Filmic'
bpy.context.view_layer.update()

# ---- added for rendering (the .blend has no active camera): camera
cam_auto = bpy.data.cameras.new('AutoCamera')
cam_auto.lens = 50.0
cam_auto.sensor_width = 36.0
cam_auto.clip_end = 1000.0
ob_auto_camera = bpy.data.objects.new('AutoCamera', cam_auto)
scene.collection.objects.link(ob_auto_camera)
ob_auto_camera.location = (6.62337, -7.64228, 6.53969)
ob_auto_camera.rotation_euler = (1.09748, -7.21219e-08, 0.694738)
scene.camera = ob_auto_camera
bpy.context.view_layer.update()
